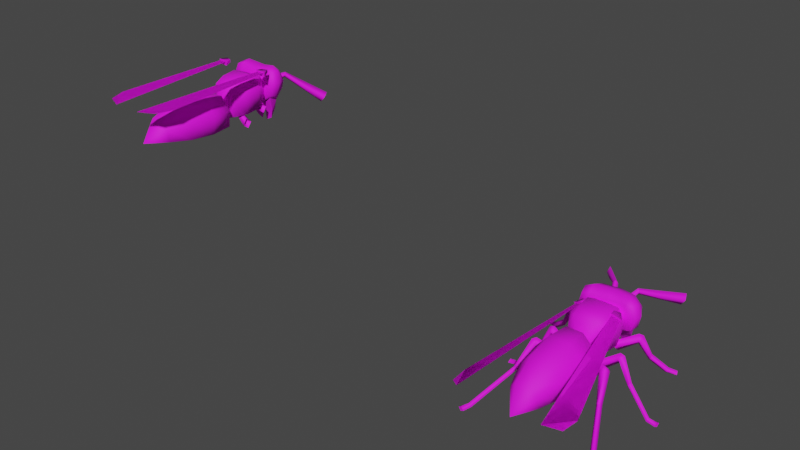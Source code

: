 # Source: mob-wasp.blend  (saved by Blender 2.93.21; exported with 4.5.12 LTS)
import bpy
from mathutils import Matrix  # noqa: F401  (used for matrix-valued properties, if any)

bpy.ops.wm.read_factory_settings(use_empty=True)
scene = bpy.context.scene
scene.name = 'Scene'

# ---- collections
col_collection = bpy.data.collections.new('Collection'); scene.collection.children.link(col_collection)

# ---- images (referenced by path relative to the original .blend; pixels are not part of the script)
import os
ASSET_DIR = os.environ.get("B2B_ASSET_DIR", "")  # directory of the original .blend (textures are referenced by path, not embedded)
HERE = os.path.dirname(os.path.abspath(__file__))  # packed textures are extracted next to this script under _unpacked/

def load_image(name, relpath, width, height, colorspace="sRGB"):
    """Load a texture the original file referenced (path relative to the .blend, or extracted next to this script)."""
    p = next((c for c in (os.path.join(HERE, relpath), os.path.join(ASSET_DIR, relpath)) if relpath and os.path.exists(c)), "")
    if p:
        img = bpy.data.images.load(p, check_existing=True)
        img.name = name
    else:  # same state as the original file: an image datablock whose file is absent (Cycles renders it pink)
        img = bpy.data.images.new(name, width, height)
        img.source = "FILE"
        img.filepath = "//" + (relpath or name)
    img.colorspace_settings.name = colorspace
    return img
img_mob_wasp_diffuse_png = load_image('mob-wasp-diffuse.png', 'mob-wasp-diffuse.png', 1024, 1024, 'sRGB')

# ---- materials (node trees are filled in below, after node groups)
mat_wasp = bpy.data.materials.new('wasp')
mat_wasp.alpha_threshold = 0.0
mat_wasp.use_backface_culling = True
mat_wasp.line_color = (0.0, 0.0, 0.0, 1.0)

# ---- material node trees
mat_wasp.use_nodes = True; mat_wasp.node_tree.nodes.clear()
_N = mat_wasp.node_tree.nodes; _L = mat_wasp.node_tree.links
n0 = _N.new('ShaderNodeOutputMaterial'); n0.name = 'Material Output'; n0.location = (300, 300)
n1 = _N.new('ShaderNodeBsdfPrincipled'); n1.name = 'Principled BSDF'; n1.location = (10, 300)
n1.distribution = 'GGX'
n1.subsurface_method = 'BURLEY'
n1.inputs[2].default_value = 0.7592
n1.inputs[3].default_value = 1.45
n1.inputs[27].default_value = (0.0, 0.0, 0.0, 1.0)
n1.inputs[28].default_value = 1.0
n2 = _N.new('ShaderNodeTexImage'); n2.name = 'Image Texture'; n2.location = (-280, 280)
n2.image = img_mob_wasp_diffuse_png
_L.new(n1.outputs[0], n0.inputs[0])
_L.new(n2.outputs[0], n1.inputs[0])
n0.is_active_output = True

# ---- world
world_world = bpy.data.worlds.new('World'); scene.world = world_world
world_world.use_nodes = True; world_world.node_tree.nodes.clear()
_N = world_world.node_tree.nodes; _L = world_world.node_tree.links
n0 = _N.new('ShaderNodeOutputWorld'); n0.name = 'World Output'; n0.location = (300, 300)
n1 = _N.new('ShaderNodeBackground'); n1.name = 'Background'; n1.location = (10, 300)
n1.inputs[0].default_value = (0.05088, 0.05088, 0.05088, 1.0)
_L.new(n1.outputs[0], n0.inputs[0])
n0.is_active_output = True
world_world.color = (0.05088, 0.05088, 0.05088)
world_world.use_sun_shadow = False
world_world.sun_shadow_jitter_overblur = 0.0

# ---- meshes
me_mob_wasp = bpy.data.meshes.new('mob-wasp')
me_mob_wasp.from_pydata([(-0.08045, 0.08504, -0.009031), (-0.08198, 0.08305, 0.03712), (0.0, -0.1162, -0.04052), (0.08045, 0.08504, -0.009031), (0.08198, 0.08305, 0.03712), (-0.08695, 0.03718, -0.05109), (-0.09924, 0.04223, 0.06212), (0.08695, 0.03718, -0.05109), (0.0, 0.09684, -0.0225), (0.09924, 0.04223, 0.06212), (-0.05644, -0.09069, -0.0507), (-0.07536, -0.02977, -0.05761), (-0.09669, -0.03208, 0.0686), (-0.06771, -0.08788, 0.04534), (0.07536, -0.02977, -0.05761), (0.05644, -0.09069, -0.0507), (0.06771, -0.08788, 0.04534), (0.09669, -0.03208, 0.0686), (0.0, 0.04134, -0.06908), (0.0, -0.09188, -0.07109), (0.0, -0.03348, -0.0783), (-0.04887, 0.1081, 0.07771), (0.04887, 0.1081, 0.07771), (0.06642, 0.04836, 0.1077), (-0.06642, 0.04836, 0.1077), (-0.04639, -0.0875, 0.0992), (0.04639, -0.0875, 0.0992), (0.0542, -0.03355, 0.114), (-0.0542, -0.03355, 0.114), (0.0, 0.2306, -0.001294), (0.0, 0.2238, -0.06539), (-0.07434, 0.1759, 0.1116), (0.07434, 0.1759, 0.1116), (-0.08277, 0.2081, 0.03127), (0.08277, 0.2081, 0.03127), (0.0, 0.1965, 0.1069), (0.08807, 0.1769, -0.02426), (0.06901, 0.2015, -0.07323), (0.04801, 0.2125, -0.1269), (0.01612, 0.2231, -0.09935), (0.0526, 0.2131, -0.04147), (-0.1063, 0.181, 0.07263), (0.1063, 0.181, 0.07263), (0.04338, 0.1412, -0.04774), (-0.04338, 0.1412, -0.04774), (-0.007791, 0.1832, -0.08646), (0.007791, 0.1832, -0.08646), (-0.08009, 0.07958, 0.1088), (0.08009, 0.07958, 0.1088), (-0.1044, 0.1054, -0.01119), (0.1044, 0.1054, -0.01119), (0.0, 0.09813, 0.09595), (0.08807, 0.134, -0.02427), (0.07391, 0.1801, -0.08184), (0.01449, 0.2175, -0.1419), (0.01612, 0.1902, -0.0876), (0.0526, 0.148, -0.05011), (-0.1129, 0.07968, 0.09849), (-0.1271, 0.08496, 0.04698), (0.1271, 0.08496, 0.04698), (0.1129, 0.07968, 0.09849), (-0.01294, 0.2232, -0.09963), (0.01294, 0.2232, -0.09963), (-0.05182, 0.2143, -0.03861), (0.1151, 0.1475, -0.007571), (0.05182, 0.2143, -0.03861), (-0.1151, 0.1475, -0.007571), (-0.08174, 0.117, 0.1319), (0.0, 0.1464, 0.1219), (0.08174, 0.117, 0.1319), (-0.1347, 0.1274, 0.05797), (-0.1184, 0.1133, 0.114), (0.1184, 0.1133, 0.114), (0.1347, 0.1274, 0.05797), (0.1059, -0.2535, 0.01532), (-0.07396, -0.1287, -0.05987), (-0.08015, -0.1393, 0.0221), (-0.09771, -0.2469, -0.07399), (0.09771, -0.2469, -0.07399), (0.07396, -0.1287, -0.05987), (0.08015, -0.1393, 0.0221), (0.0, -0.1279, -0.07996), (0.0, -0.5733, -0.0905), (-0.1059, -0.2535, 0.01532), (-0.0566, -0.4688, -0.08616), (-0.06134, -0.4881, -0.02938), (0.0566, -0.4688, -0.08616), (0.06134, -0.4881, -0.02938), (0.0, -0.4644, -0.09882), (-0.09534, -0.3806, 0.001454), (0.08797, -0.3665, -0.08384), (-0.08797, -0.3665, -0.08384), (0.09534, -0.3806, 0.001454), (0.0, -0.3636, -0.1022), (0.0, -0.2455, -0.09352), (0.0, -0.1071, -0.03677), (-0.0476, -0.2587, 0.08545), (0.0476, -0.2587, 0.08545), (-0.03774, -0.1537, 0.08159), (0.03774, -0.1537, 0.08159), (0.03271, -0.4979, 0.007649), (-0.03271, -0.4979, 0.007649), (0.04194, -0.39, 0.06574), (-0.04194, -0.39, 0.06574), (0.1002, 0.01776, 0.0814), (0.2478, -0.5171, -0.01967), (0.2403, -0.6035, -0.0179), (0.1825, -0.6586, 0.01383), (0.06839, 0.005253, 0.09939), (0.09689, 0.01703, 0.06303), (0.1091, 0.0164, 0.08425), (0.06761, 7.194e-05, 0.1077), (0.05536, 0.0007029, 0.08651), (0.06506, 0.0284, 0.1076), (0.08656, 0.04679, 0.09539), (0.07909, 0.04749, 0.08327), (0.05754, 0.02939, 0.09444), (0.02102, -0.1035, -0.05457), (0.02259, -0.1211, -0.04176), (0.03562, -0.09356, -0.04176), (0.03682, -0.111, -0.02963), (0.0773, -0.1302, -0.1113), (0.06548, -0.1514, -0.08882), (0.0865, -0.1076, -0.08887), (0.07547, -0.129, -0.0621), (0.1866, -0.2506, -0.1324), (0.1792, -0.2626, -0.1235), (0.2018, -0.255, -0.1235), (0.1924, -0.2679, -0.1145), (0.2759, -0.4346, -0.255), (0.2657, -0.4431, -0.2442), (0.2888, -0.4348, -0.2439), (0.2789, -0.4435, -0.2324), (0.1536, -0.1763, -0.04943), (0.1379, -0.1924, -0.02585), (0.1432, -0.1973, -0.02841), (0.1744, -0.1682, -0.02861), (0.1687, -0.1617, -0.02587), (0.1528, -0.1765, -0.005521), (0.1656, -0.1898, -0.01065), (0.2917, -0.4774, -0.2555), (0.2756, -0.4817, -0.246), (0.3069, -0.4704, -0.246), (0.2912, -0.4757, -0.2361), (0.01969, -0.04591, -0.06443), (0.02886, -0.06103, -0.05159), (0.02839, -0.03052, -0.05164), (0.03715, -0.0456, -0.03949), (0.0821, -0.04625, -0.1211), (0.08061, -0.07055, -0.09876), (0.08053, -0.02193, -0.09877), (0.07954, -0.04619, -0.07195), (0.1955, -0.05512, -0.1424), (0.2044, -0.06594, -0.1333), (0.2043, -0.04213, -0.1333), (0.2135, -0.05506, -0.1242), (0.1511, -0.04897, -0.05935), (0.1504, -0.07073, -0.03567), (0.1585, -0.07079, -0.03834), (0.1611, -0.02821, -0.03839), (0.1529, -0.0273, -0.03566), (0.1509, -0.04898, -0.01539), (0.1696, -0.05007, -0.02067), (0.2993, -0.06279, -0.2653), (0.3015, -0.07525, -0.2541), (0.3035, -0.0508, -0.2542), (0.306, -0.06335, -0.2418), (0.3435, -0.06534, -0.2654), (0.341, -0.08182, -0.2558), (0.3433, -0.04859, -0.2559), (0.3417, -0.06513, -0.246), (0.02292, 0.06311, -0.02836), (0.0321, 0.04799, -0.01553), (0.03162, 0.0785, -0.01557), (0.04039, 0.06342, -0.00342), (0.08118, 0.06277, -0.08831), (0.08013, 0.03847, -0.06591), (0.08006, 0.08709, -0.06593), (0.07959, 0.06283, -0.03909), (0.1956, 0.1083, -0.1056), (0.2066, 0.1037, -0.09363), (0.192, 0.1226, -0.09461), (0.204, 0.1162, -0.08229), (0.1538, 0.08827, -0.03853), (0.1632, 0.0686, -0.01488), (0.1704, 0.07265, -0.01727), (0.1515, 0.1109, -0.01724), (0.1439, 0.1076, -0.01479), (0.1523, 0.08741, 0.005405), (0.1692, 0.09583, 0.0007603), (0.2558, 0.1449, -0.1598), (0.2665, 0.1374, -0.149), (0.2544, 0.1588, -0.1502), (0.2655, 0.1515, -0.1384), (0.2919, 0.166, -0.1694), (0.3019, 0.1532, -0.1591), (0.285, 0.1819, -0.1609), (0.2959, 0.1696, -0.1506), (0.02995, 0.1884, 0.08109), (0.04499, 0.1907, 0.06681), (0.01634, 0.1988, 0.06762), (0.03281, 0.2013, 0.05295), (0.05174, 0.2424, 0.1048), (0.06274, 0.2371, 0.09388), (0.0416, 0.2474, 0.09141), (0.05429, 0.2416, 0.08005), (0.179, 0.4282, 0.04473), (0.1849, 0.4131, 0.02078), (0.1626, 0.4286, 0.01981), (0.1691, 0.4112, -0.004676), (0.0, 0.2232, -0.09963), (0.0, 0.1832, -0.08646), (0.0, 0.1412, -0.04774), (0.0, 0.1054, -0.01119), (-0.08807, 0.1769, -0.02426), (-0.06901, 0.2015, -0.07323), (-0.04801, 0.2125, -0.1269), (-0.01612, 0.2231, -0.09935), (-0.0526, 0.2131, -0.04147), (-0.08807, 0.134, -0.02427), (-0.07391, 0.1801, -0.08184), (-0.01449, 0.2175, -0.1419), (-0.01612, 0.1902, -0.0876), (-0.0526, 0.148, -0.05011), (-0.1002, 0.01776, 0.0814), (-0.2478, -0.5171, -0.01967), (-0.2403, -0.6035, -0.0179), (-0.1825, -0.6586, 0.01383), (-0.06839, 0.005253, 0.09939), (-0.09689, 0.01703, 0.06303), (-0.1091, 0.0164, 0.08425), (-0.06761, 7.194e-05, 0.1077), (-0.05536, 0.0007029, 0.08651), (-0.06506, 0.0284, 0.1076), (-0.08656, 0.04679, 0.09539), (-0.07909, 0.04749, 0.08327), (-0.05754, 0.02939, 0.09444), (-0.02102, -0.1035, -0.05457), (-0.02259, -0.1211, -0.04176), (-0.03562, -0.09356, -0.04176), (-0.03682, -0.111, -0.02963), (-0.0773, -0.1302, -0.1113), (-0.06548, -0.1514, -0.08882), (-0.0865, -0.1076, -0.08887), (-0.07547, -0.129, -0.0621), (-0.1866, -0.2506, -0.1324), (-0.1792, -0.2626, -0.1235), (-0.2018, -0.255, -0.1235), (-0.1924, -0.2679, -0.1145), (-0.2759, -0.4346, -0.255), (-0.2657, -0.4431, -0.2442), (-0.2888, -0.4348, -0.2439), (-0.2789, -0.4435, -0.2324), (-0.1536, -0.1763, -0.04943), (-0.1379, -0.1924, -0.02585), (-0.1432, -0.1973, -0.02841), (-0.1744, -0.1682, -0.02861), (-0.1687, -0.1617, -0.02587), (-0.1528, -0.1765, -0.005521), (-0.1656, -0.1898, -0.01065), (-0.2917, -0.4774, -0.2555), (-0.2756, -0.4817, -0.246), (-0.3069, -0.4704, -0.246), (-0.2912, -0.4757, -0.2361), (-0.01969, -0.04591, -0.06443), (-0.02886, -0.06103, -0.05159), (-0.02839, -0.03052, -0.05164), (-0.03715, -0.0456, -0.03949), (-0.0821, -0.04625, -0.1211), (-0.08061, -0.07055, -0.09876), (-0.08053, -0.02193, -0.09877), (-0.07954, -0.04619, -0.07195), (-0.1955, -0.05512, -0.1424), (-0.2044, -0.06594, -0.1333), (-0.2043, -0.04213, -0.1333), (-0.2135, -0.05506, -0.1242), (-0.1511, -0.04897, -0.05935), (-0.1504, -0.07073, -0.03567), (-0.1585, -0.07079, -0.03834), (-0.1611, -0.02821, -0.03839), (-0.1529, -0.0273, -0.03566), (-0.1509, -0.04898, -0.01539), (-0.1696, -0.05007, -0.02067), (-0.2993, -0.06279, -0.2653), (-0.3015, -0.07525, -0.2541), (-0.3035, -0.0508, -0.2542), (-0.306, -0.06335, -0.2418), (-0.3435, -0.06534, -0.2654), (-0.341, -0.08182, -0.2558), (-0.3433, -0.04859, -0.2559), (-0.3417, -0.06513, -0.246), (-0.02292, 0.06311, -0.02836), (-0.0321, 0.04799, -0.01553), (-0.03162, 0.0785, -0.01557), (-0.04039, 0.06342, -0.00342), (-0.08118, 0.06277, -0.08831), (-0.08013, 0.03847, -0.06591), (-0.08006, 0.08709, -0.06593), (-0.07959, 0.06283, -0.03909), (-0.1956, 0.1083, -0.1056), (-0.2066, 0.1037, -0.09363), (-0.192, 0.1226, -0.09461), (-0.204, 0.1162, -0.08229), (-0.1538, 0.08827, -0.03853), (-0.1632, 0.0686, -0.01488), (-0.1704, 0.07265, -0.01727), (-0.1515, 0.1109, -0.01724), (-0.1439, 0.1076, -0.01479), (-0.1523, 0.08741, 0.005405), (-0.1692, 0.09583, 0.0007603), (-0.2558, 0.1449, -0.1598), (-0.2665, 0.1374, -0.149), (-0.2544, 0.1588, -0.1502), (-0.2655, 0.1515, -0.1384), (-0.2919, 0.166, -0.1694), (-0.3019, 0.1532, -0.1591), (-0.285, 0.1819, -0.1609), (-0.2959, 0.1696, -0.1506), (-0.02995, 0.1884, 0.08109), (-0.04499, 0.1907, 0.06681), (-0.01634, 0.1988, 0.06762), (-0.03281, 0.2013, 0.05295), (-0.05174, 0.2424, 0.1048), (-0.06274, 0.2371, 0.09388), (-0.0416, 0.2474, 0.09141), (-0.05429, 0.2416, 0.08005), (-0.179, 0.4282, 0.04473), (-0.1849, 0.4131, 0.02078), (-0.1626, 0.4286, 0.01981), (-0.1691, 0.4112, -0.004676), (0.1002, 0.01776, 0.0814), (0.2478, -0.5171, -0.01967), (0.2403, -0.6035, -0.0179), (0.1825, -0.6586, 0.01383), (0.06839, 0.005253, 0.09939), (-0.1002, 0.01776, 0.0814), (-0.2478, -0.5171, -0.01967), (-0.2403, -0.6035, -0.0179), (-0.1825, -0.6586, 0.01383), (-0.06839, 0.005253, 0.09939)], [], [(21, 1, 6, 24), (16, 26, 2), (5, 6, 1, 0), (3, 4, 9, 7), (17, 14, 7, 9), (25, 28, 12), (14, 20, 18, 7), (8, 3, 7, 18), (6, 5, 11, 12), (15, 16, 2), (2, 13, 10), (19, 15, 2), (19, 10, 11, 20), (16, 15, 14, 17), (10, 13, 12, 11), (20, 11, 5, 18), (15, 19, 20, 14), (26, 16, 17), (10, 19, 2), (4, 22, 23, 9), (0, 8, 18, 5), (27, 17, 9, 23), (12, 28, 24, 6), (21, 22, 8), (26, 27, 28, 25), (25, 2, 26), (27, 23, 24, 28), (21, 24, 23, 22), (25, 13, 2), (21, 8, 0), (22, 4, 3), (8, 22, 3), (1, 21, 0), (38, 54, 39), (35, 32, 42, 34), (53, 52, 56), (48, 50, 59, 60), (68, 51, 48, 69), (69, 48, 60, 72), (36, 52, 53, 37), (37, 53, 38), (72, 60, 59, 73), (210, 211, 45, 61), (73, 59, 50, 64), (61, 45, 44, 63), (64, 50, 43, 65), (63, 44, 49, 66), (66, 49, 58, 70), (65, 43, 46, 62), (70, 58, 57, 71), (54, 55, 39), (67, 47, 51, 68), (71, 57, 47, 67), (30, 62, 210), (29, 30, 61, 63), (34, 64, 65), (33, 29, 63), (30, 29, 65, 62), (35, 31, 67, 68), (32, 35, 68, 69), (41, 33, 66, 70), (41, 70, 71), (31, 71, 67), (32, 69, 72), (42, 32, 72), (34, 42, 73, 64), (33, 41, 31, 35), (212, 211, 46, 43), (58, 49, 47, 57), (38, 53, 55, 54), (37, 39, 40), (37, 38, 39), (66, 33, 63), (29, 34, 65), (31, 41, 71), (73, 42, 72), (77, 83, 76, 75), (75, 76, 95), (86, 87, 82), (81, 79, 78, 94), (88, 86, 82), (87, 100, 82), (84, 88, 82), (74, 97, 102, 92), (76, 98, 95), (91, 93, 88, 84), (82, 101, 85), (92, 102, 100, 87), (93, 90, 86, 88), (90, 92, 87, 86), (82, 85, 84), (78, 74, 92, 90), (94, 78, 90, 93), (80, 99, 97, 74), (95, 99, 80), (77, 94, 93, 91), (84, 85, 89, 91), (98, 76, 83, 96), (75, 81, 94, 77), (79, 80, 74, 78), (91, 89, 83, 77), (79, 81, 95), (80, 79, 95), (81, 75, 95), (103, 89, 85, 101), (98, 99, 95), (100, 101, 82), (98, 96, 97, 99), (103, 101, 100, 102), (96, 103, 102, 97), (96, 83, 89, 103), (106, 105, 107), (104, 108, 107, 105), (111, 110, 114, 113), (110, 109, 115, 114), (112, 116, 115, 109), (111, 112, 109, 110), (113, 114, 115, 116), (113, 116, 112, 111), (213, 212, 43, 50), (51, 50, 48), (213, 50, 51), (47, 49, 51), (122, 121, 133, 134), (119, 120, 124, 123), (136, 139, 128, 127), (121, 122, 118, 117), (119, 123, 121, 117), (124, 120, 118, 122), (139, 135, 126, 128), (135, 133, 125, 126), (124, 122, 134, 138), (123, 124, 138, 137), (133, 136, 127, 125), (128, 126, 130, 132), (127, 128, 132, 131), (126, 125, 129, 130), (139, 136, 137, 138), (133, 137, 136), (138, 134, 135, 139), (134, 133, 135), (121, 123, 137, 133), (125, 127, 131, 129), (129, 140, 141, 130), (132, 130, 141, 143), (131, 142, 140, 129), (142, 143, 141, 140), (149, 148, 156, 157), (146, 147, 151, 150), (159, 162, 155, 154), (148, 149, 145, 144), (146, 150, 148, 144), (151, 147, 145, 149), (162, 158, 153, 155), (158, 156, 152, 153), (151, 149, 157, 161), (150, 151, 161, 160), (156, 159, 154, 152), (132, 143, 142, 131), (153, 152, 163, 164), (154, 165, 163, 152), (162, 159, 160, 161), (156, 160, 159), (161, 157, 158, 162), (157, 156, 158), (148, 150, 160, 156), (153, 164, 166, 155), (166, 164, 168, 170), (169, 170, 168, 167), (165, 166, 170, 169), (164, 163, 167, 168), (163, 165, 169, 167), (176, 175, 183, 184), (173, 174, 178, 177), (186, 189, 182, 181), (175, 176, 172, 171), (173, 177, 175, 171), (178, 174, 172, 176), (189, 185, 180, 182), (185, 183, 179, 180), (178, 176, 184, 188), (177, 178, 188, 187), (183, 186, 181, 179), (155, 166, 165, 154), (180, 179, 190, 191), (181, 192, 190, 179), (189, 186, 187, 188), (183, 187, 186), (188, 184, 185, 189), (184, 183, 185), (175, 177, 187, 183), (180, 191, 193, 182), (193, 191, 195, 197), (196, 197, 195, 194), (192, 193, 197, 196), (191, 190, 194, 195), (190, 192, 196, 194), (201, 200, 204, 205), (199, 203, 202, 198), (198, 202, 204, 200), (201, 205, 203, 199), (202, 203, 207, 206), (204, 202, 206, 208), (203, 205, 209, 207), (205, 204, 208, 209), (208, 206, 207, 209), (29, 33, 35), (29, 35, 34), (182, 193, 192, 181), (36, 37, 40), (49, 44, 212, 213), (44, 45, 211, 212), (62, 46, 211, 210), (61, 30, 210), (49, 213, 51), (55, 53, 56), (216, 217, 221), (220, 223, 219), (214, 215, 220, 219), (215, 216, 220), (221, 217, 222), (216, 221, 222, 220), (215, 218, 217), (215, 217, 216), (226, 227, 225), (224, 225, 227, 228), (231, 233, 234, 230), (230, 234, 235, 229), (232, 229, 235, 236), (231, 230, 229, 232), (233, 236, 235, 234), (233, 231, 232, 236), (242, 254, 253, 241), (239, 243, 244, 240), (256, 247, 248, 259), (241, 237, 238, 242), (239, 237, 241, 243), (244, 242, 238, 240), (259, 248, 246, 255), (255, 246, 245, 253), (244, 258, 254, 242), (243, 257, 258, 244), (253, 245, 247, 256), (248, 252, 250, 246), (247, 251, 252, 248), (246, 250, 249, 245), (259, 258, 257, 256), (253, 256, 257), (258, 259, 255, 254), (254, 255, 253), (241, 253, 257, 243), (245, 249, 251, 247), (249, 250, 261, 260), (252, 263, 261, 250), (251, 249, 260, 262), (262, 260, 261, 263), (269, 277, 276, 268), (266, 270, 271, 267), (279, 274, 275, 282), (268, 264, 265, 269), (266, 264, 268, 270), (271, 269, 265, 267), (282, 275, 273, 278), (278, 273, 272, 276), (271, 281, 277, 269), (270, 280, 281, 271), (276, 272, 274, 279), (252, 251, 262, 263), (273, 284, 283, 272), (274, 272, 283, 285), (282, 281, 280, 279), (276, 279, 280), (281, 282, 278, 277), (277, 278, 276), (268, 276, 280, 270), (273, 275, 286, 284), (286, 290, 288, 284), (289, 287, 288, 290), (285, 289, 290, 286), (284, 288, 287, 283), (283, 287, 289, 285), (296, 304, 303, 295), (293, 297, 298, 294), (306, 301, 302, 309), (295, 291, 292, 296), (293, 291, 295, 297), (298, 296, 292, 294), (309, 302, 300, 305), (305, 300, 299, 303), (298, 308, 304, 296), (297, 307, 308, 298), (303, 299, 301, 306), (275, 274, 285, 286), (300, 311, 310, 299), (301, 299, 310, 312), (309, 308, 307, 306), (303, 306, 307), (308, 309, 305, 304), (304, 305, 303), (295, 303, 307, 297), (300, 302, 313, 311), (313, 317, 315, 311), (316, 314, 315, 317), (312, 316, 317, 313), (311, 315, 314, 310), (310, 314, 316, 312), (321, 325, 324, 320), (319, 318, 322, 323), (318, 320, 324, 322), (321, 319, 323, 325), (322, 326, 327, 323), (324, 328, 326, 322), (323, 327, 329, 325), (325, 329, 328, 324), (328, 329, 327, 326), (302, 301, 312, 313), (214, 218, 215), (222, 223, 220), (332, 333, 331), (330, 331, 333, 334), (337, 336, 338), (335, 339, 338, 336), (13, 25, 12), (27, 26, 17)])
me_mob_wasp.polygons.foreach_set('use_smooth', [True] * 324)
_k = set([(2, 10), (2, 15), (38, 53), (38, 54), (39, 54), (43, 46), (43, 50), (44, 45), (44, 49), (45, 211), (46, 211), (52, 53), (54, 55), (61, 63), (61, 210), (62, 65), (62, 210), (63, 66), (64, 65), (75, 95), (79, 95), (82, 84), (82, 86), (109, 110), (109, 112), (110, 111), (111, 112), (125, 126), (125, 127), (126, 128), (127, 128), (140, 141), (140, 142), (141, 143), (142, 143), (152, 153), (152, 154), (153, 155), (154, 155), (167, 168), (167, 169), (168, 170), (169, 170), (179, 180), (179, 181), (180, 182), (181, 182), (194, 195), (194, 196), (195, 197), (196, 197), (202, 203), (202, 204), (203, 205), (204, 205), (206, 207), (206, 208), (207, 209), (208, 209), (216, 220), (216, 221), (217, 221), (219, 220), (221, 222), (229, 230), (229, 232), (230, 231), (231, 232), (245, 246), (245, 247), (246, 248), (247, 248), (260, 261), (260, 262), (261, 263), (262, 263), (272, 273), (272, 274), (273, 275), (274, 275), (287, 288), (287, 289), (288, 290), (289, 290), (299, 300), (299, 301), (300, 302), (301, 302), (314, 315), (314, 316), (315, 317), (316, 317), (322, 323), (322, 324), (323, 325), (324, 325), (326, 327), (326, 328), (327, 329), (328, 329)])
me_mob_wasp.attributes.new('sharp_edge', 'BOOLEAN', 'EDGE').data.foreach_set('value', [ (min(e.vertices), max(e.vertices)) in _k for e in me_mob_wasp.edges])
_uv = me_mob_wasp.uv_layers.new(name='UVMap')
_uv.uv.foreach_set('vector', [0.8194, 0.3037, 0.8011, 0.3477, 0.7671, 0.3415, 0.7674, 0.3055, 0.6628, 0.1648, 0.6627, 0.2195, 0.5697, 0.1126, 0.7776, 0.4162, 0.7671, 0.3415, 0.8011, 0.3477, 0.8154, 0.3834, 0.8119, 0.1348, 0.7995, 0.1723, 0.7644, 0.1806, 0.7714, 0.104, 0.714, 0.18, 0.7236, 0.08806, 0.7714, 0.104, 0.7644, 0.1806, 0.6608, 0.3054, 0.7105, 0.3001, 0.7165, 0.3439, 0.7236, 0.08806, 0.7245, 0.02375, 0.793, 0.03502, 0.7714, 0.104, 0.8548, 0.06969, 0.8119, 0.1348, 0.7714, 0.104, 0.793, 0.03502, 0.7671, 0.3415, 0.7776, 0.4162, 0.7311, 0.4351, 0.7165, 0.3439, 0.6721, 0.07884, 0.6628, 0.1648, 0.6161, 0.07527, 0.6243, 0.4554, 0.6648, 0.3622, 0.6802, 0.4479, 0.6719, 0.02514, 0.6721, 0.07884, 0.6381, 0.03416, 0.6838, 0.5014, 0.6802, 0.4479, 0.7311, 0.4351, 0.7364, 0.4991, 0.6628, 0.1648, 0.6721, 0.07884, 0.7236, 0.08806, 0.714, 0.18, 0.6802, 0.4479, 0.6648, 0.3622, 0.7165, 0.3439, 0.7311, 0.4351, 0.7364, 0.4991, 0.7311, 0.4351, 0.7776, 0.4162, 0.8036, 0.4832, 0.6721, 0.07884, 0.6719, 0.02514, 0.7245, 0.02375, 0.7236, 0.08806, 0.6627, 0.2195, 0.6628, 0.1648, 0.714, 0.18, 0.6802, 0.4479, 0.6838, 0.5014, 0.6494, 0.4948, 0.7995, 0.1723, 0.822, 0.2174, 0.7656, 0.2176, 0.7644, 0.1806, 0.8154, 0.3834, 0.8622, 0.4447, 0.8036, 0.4832, 0.7776, 0.4162, 0.7093, 0.223, 0.714, 0.18, 0.7644, 0.1806, 0.7656, 0.2176, 0.7165, 0.3439, 0.7105, 0.3001, 0.7674, 0.3055, 0.7671, 0.3415, 0.8194, 0.3037, 0.822, 0.2174, 0.9098, 0.2632, 0.6627, 0.2195, 0.7093, 0.223, 0.7105, 0.3001, 0.6608, 0.3054, 0.6608, 0.3054, 0.5297, 0.2596, 0.6627, 0.2195, 0.7093, 0.223, 0.7656, 0.2176, 0.7674, 0.3055, 0.7105, 0.3001, 0.8194, 0.3037, 0.7674, 0.3055, 0.7656, 0.2176, 0.822, 0.2174, 0.6608, 0.3054, 0.6648, 0.3622, 0.5718, 0.4231, 0.8194, 0.3037, 0.8837, 0.3723, 0.8154, 0.3834, 0.822, 0.2174, 0.7995, 0.1723, 0.8119, 0.1348, 0.8837, 0.1412, 0.822, 0.2174, 0.8119, 0.1348, 0.8011, 0.3477, 0.8194, 0.3037, 0.8154, 0.3834, 0.8239, 0.6198, 0.8414, 0.5951, 0.859, 0.6254, 0.9829, 0.8965, 0.929, 0.9063, 0.9043, 0.8804, 0.9215, 0.8452, 0.7992, 0.6658, 0.8096, 0.6059, 0.7809, 0.6297, 0.7509, 0.9875, 0.7374, 0.9142, 0.7229, 0.9505, 0.7314, 0.9814, 0.9823, 0.9384, 0.9788, 0.9845, 0.9088, 0.9878, 0.9097, 0.9508, 0.9097, 0.9508, 0.8857, 0.9801, 0.8606, 0.9643, 0.8773, 0.9367, 0.8261, 0.7132, 0.7938, 0.7261, 0.8107, 0.6676, 0.8297, 0.6666, 0.8297, 0.6666, 0.8107, 0.6676, 0.8239, 0.6198, 0.8773, 0.9367, 0.8461, 0.9452, 0.8224, 0.9054, 0.8571, 0.8891, 0.9665, 0.7248, 0.9595, 0.6891, 0.9528, 0.6904, 0.9555, 0.7269, 0.8571, 0.8891, 0.8191, 0.8864, 0.8241, 0.8304, 0.8613, 0.8282, 0.8865, 0.6915, 0.8545, 0.7086, 0.8347, 0.7628, 0.8974, 0.753, 0.8613, 0.8282, 0.8241, 0.8304, 0.8342, 0.763, 0.897, 0.7531, 0.8974, 0.753, 0.8347, 0.7628, 0.8243, 0.8301, 0.8616, 0.8279, 0.8616, 0.8279, 0.8243, 0.8301, 0.8193, 0.8861, 0.8573, 0.8888, 0.897, 0.7531, 0.8342, 0.763, 0.854, 0.7089, 0.8859, 0.6917, 0.8573, 0.8888, 0.8225, 0.9051, 0.8462, 0.9449, 0.8774, 0.9365, 0.8414, 0.5951, 0.8862, 0.6166, 0.859, 0.6254, 0.9098, 0.9506, 0.9088, 0.9877, 0.9788, 0.9845, 0.9824, 0.9384, 0.8774, 0.9365, 0.8606, 0.9641, 0.8857, 0.9799, 0.9098, 0.9506, 0.9719, 0.7538, 0.9551, 0.727, 0.966, 0.7248, 0.9844, 0.8083, 0.9723, 0.7538, 0.9555, 0.7269, 0.9321, 0.7855, 0.9215, 0.8452, 0.8613, 0.8282, 0.9318, 0.7856, 0.9218, 0.8451, 0.9844, 0.8083, 0.9321, 0.7855, 0.9719, 0.7538, 0.9841, 0.8082, 0.9318, 0.7856, 0.9551, 0.727, 0.983, 0.8965, 0.9292, 0.9062, 0.9098, 0.9506, 0.9824, 0.9384, 0.929, 0.9063, 0.9829, 0.8965, 0.9823, 0.9384, 0.9097, 0.9508, 0.9045, 0.8803, 0.9218, 0.8451, 0.8616, 0.8279, 0.8573, 0.8888, 0.9045, 0.8803, 0.8573, 0.8888, 0.8774, 0.9365, 0.9292, 0.9062, 0.8774, 0.9365, 0.9098, 0.9506, 0.929, 0.9063, 0.9097, 0.9508, 0.8773, 0.9367, 0.9043, 0.8804, 0.929, 0.9063, 0.8773, 0.9367, 0.9215, 0.8452, 0.9043, 0.8804, 0.8571, 0.8891, 0.8613, 0.8282, 0.9218, 0.8451, 0.9045, 0.8803, 0.9292, 0.9062, 0.983, 0.8965, 0.7995, 0.8838, 0.7995, 0.8498, 0.7949, 0.8498, 0.7737, 0.8838, 0.7229, 0.9505, 0.7374, 0.9142, 0.7509, 0.9875, 0.7314, 0.9814, 0.7801, 0.7116, 0.7992, 0.6658, 0.7526, 0.6762, 0.7534, 0.7255, 0.8297, 0.6666, 0.859, 0.6254, 0.8561, 0.6815, 0.8297, 0.6666, 0.8239, 0.6198, 0.859, 0.6254, 0.8616, 0.8279, 0.9218, 0.8451, 0.9321, 0.7855, 0.9841, 0.8082, 0.9215, 0.8452, 0.9318, 0.7856, 0.9292, 0.9062, 0.9045, 0.8803, 0.8774, 0.9365, 0.8571, 0.8891, 0.9043, 0.8804, 0.8773, 0.9367, 0.2913, 0.4165, 0.2992, 0.3525, 0.3929, 0.3582, 0.3876, 0.432, 0.3876, 0.432, 0.3929, 0.3582, 0.4589, 0.4241, 0.1148, 0.1311, 0.119, 0.1844, 0.0135, 0.1614, 0.3828, 0.007192, 0.3866, 0.07599, 0.2893, 0.09376, 0.2764, 0.01111, 0.09425, 0.08285, 0.1148, 0.1311, 0.007686, 0.1296, 0.119, 0.1844, 0.1196, 0.2262, 0.01318, 0.1918, 0.1152, 0.3822, 0.09569, 0.4313, 0.007192, 0.3864, 0.2981, 0.1581, 0.3038, 0.2221, 0.2149, 0.2278, 0.2101, 0.1712, 0.3929, 0.3582, 0.3913, 0.2907, 0.4876, 0.3628, 0.2031, 0.4028, 0.1778, 0.4721, 0.09569, 0.4313, 0.1152, 0.3822, 0.009621, 0.3226, 0.118, 0.2852, 0.1183, 0.328, 0.2101, 0.1712, 0.2149, 0.2278, 0.1196, 0.2262, 0.119, 0.1844, 0.1746, 0.04041, 0.2012, 0.109, 0.1148, 0.1311, 0.09425, 0.08285, 0.2012, 0.109, 0.2101, 0.1712, 0.119, 0.1844, 0.1148, 0.1311, 0.01177, 0.3537, 0.1183, 0.328, 0.1152, 0.3822, 0.2893, 0.09376, 0.2981, 0.1581, 0.2101, 0.1712, 0.2012, 0.109, 0.2764, 0.01111, 0.2893, 0.09376, 0.2012, 0.109, 0.1746, 0.04041, 0.3938, 0.1509, 0.3937, 0.2203, 0.3038, 0.2221, 0.2981, 0.1581, 0.4912, 0.1441, 0.3937, 0.2203, 0.3938, 0.1509, 0.2913, 0.4165, 0.2801, 0.4989, 0.1778, 0.4721, 0.2031, 0.4028, 0.1152, 0.3822, 0.1183, 0.328, 0.2113, 0.3401, 0.2031, 0.4028, 0.3913, 0.2907, 0.3929, 0.3582, 0.2992, 0.3525, 0.3048, 0.2891, 0.3876, 0.432, 0.3854, 0.5002, 0.2801, 0.4989, 0.2913, 0.4165, 0.3866, 0.07599, 0.3938, 0.1509, 0.2981, 0.1581, 0.2893, 0.09376, 0.2031, 0.4028, 0.2113, 0.3401, 0.2992, 0.3525, 0.2913, 0.4165, 0.3866, 0.07599, 0.3828, 0.007192, 0.4252, 0.01479, 0.3938, 0.1509, 0.3866, 0.07599, 0.4594, 0.08226, 0.3854, 0.5002, 0.3876, 0.432, 0.4273, 0.4916, 0.2163, 0.2831, 0.2113, 0.3401, 0.1183, 0.328, 0.118, 0.2852, 0.3913, 0.2907, 0.3937, 0.2203, 0.5111, 0.2596, 0.1196, 0.2262, 0.118, 0.2852, 0.007192, 0.2526, 0.3913, 0.2907, 0.3048, 0.2891, 0.3038, 0.2221, 0.3937, 0.2203, 0.2163, 0.2831, 0.118, 0.2852, 0.1196, 0.2262, 0.2149, 0.2278, 0.3048, 0.2891, 0.2163, 0.2831, 0.2149, 0.2278, 0.3038, 0.2221, 0.3048, 0.2891, 0.2992, 0.3525, 0.2113, 0.3401, 0.2163, 0.2831, 0.9312, 0.5285, 0.9108, 0.4613, 0.9928, 0.561, 0.9617, 0.007192, 0.9928, 0.01093, 0.9928, 0.561, 0.9108, 0.4613, 0.9279, 0.05723, 0.8932, 0.0561, 0.9036, 0.03105, 0.9236, 0.03816, 0.8932, 0.0561, 0.8781, 0.04869, 0.895, 0.02642, 0.9036, 0.03105, 0.8595, 0.01942, 0.879, 0.01307, 0.895, 0.02642, 0.8781, 0.04869, 0.9279, 0.05723, 0.9273, 0.07406, 0.8927, 0.07293, 0.8932, 0.0561, 0.9236, 0.03816, 0.9036, 0.03105, 0.9069, 0.02182, 0.9267, 0.0282, 0.9236, 0.03816, 0.9334, 0.03473, 0.944, 0.05233, 0.9279, 0.05723, 0.7995, 0.9142, 0.7995, 0.8838, 0.7737, 0.8838, 0.7374, 0.9142, 0.7995, 0.9781, 0.7374, 0.9142, 0.7509, 0.9875, 0.7995, 0.9142, 0.7374, 0.9142, 0.7995, 0.9781, 0.7509, 0.9875, 0.7374, 0.9142, 0.7995, 0.9781, 0.5315, 0.9055, 0.5072, 0.9133, 0.5162, 0.8303, 0.541, 0.8267, 0.5741, 0.9817, 0.5583, 0.982, 0.5585, 0.942, 0.5823, 0.9295, 0.579, 0.7923, 0.5603, 0.7949, 0.5559, 0.6982, 0.5695, 0.6983, 0.5107, 0.9231, 0.5345, 0.9295, 0.5424, 0.9815, 0.5263, 0.984, 0.5741, 0.9817, 0.5823, 0.9295, 0.6063, 0.9235, 0.5902, 0.9842, 0.5585, 0.942, 0.5583, 0.982, 0.5424, 0.9815, 0.5345, 0.9295, 0.5603, 0.7949, 0.543, 0.7869, 0.5432, 0.6998, 0.5559, 0.6982, 0.543, 0.7869, 0.5218, 0.7812, 0.5309, 0.6996, 0.5432, 0.6998, 0.5576, 0.8977, 0.5315, 0.9055, 0.541, 0.8267, 0.5604, 0.8238, 0.584, 0.91, 0.5576, 0.8977, 0.5604, 0.8238, 0.579, 0.8244, 0.5955, 0.7798, 0.579, 0.7923, 0.5695, 0.6983, 0.5832, 0.6992, 0.5559, 0.6982, 0.5432, 0.6998, 0.5425, 0.5141, 0.5563, 0.5133, 0.5695, 0.6983, 0.5559, 0.6982, 0.5563, 0.5133, 0.5702, 0.5131, 0.5432, 0.6998, 0.5309, 0.6996, 0.5297, 0.5146, 0.5425, 0.5141, 0.5599, 0.81, 0.5815, 0.8185, 0.579, 0.8244, 0.5604, 0.8238, 0.6001, 0.8316, 0.579, 0.8244, 0.5815, 0.8185, 0.5604, 0.8238, 0.541, 0.8267, 0.5389, 0.8212, 0.5599, 0.81, 0.541, 0.8267, 0.5162, 0.8303, 0.5389, 0.8212, 0.6091, 0.9147, 0.584, 0.91, 0.579, 0.8244, 0.6001, 0.8316, 0.5832, 0.6992, 0.5695, 0.6983, 0.5702, 0.5131, 0.5827, 0.5145, 0.5297, 0.5146, 0.5316, 0.4837, 0.5442, 0.4851, 0.5425, 0.5141, 0.5563, 0.5133, 0.5425, 0.5141, 0.5442, 0.4851, 0.5563, 0.4866, 0.5702, 0.5131, 0.5684, 0.4846, 0.5813, 0.4835, 0.5827, 0.5145, 0.5265, 0.4721, 0.5392, 0.4734, 0.5442, 0.4851, 0.5316, 0.4837, 0.417, 0.9045, 0.3926, 0.9123, 0.4029, 0.841, 0.4257, 0.8347, 0.4603, 0.9829, 0.4444, 0.9831, 0.4443, 0.9433, 0.4681, 0.9306, 0.4625, 0.7939, 0.4448, 0.8021, 0.4435, 0.7196, 0.4566, 0.7176, 0.3967, 0.9242, 0.4205, 0.9303, 0.4285, 0.9824, 0.4124, 0.985, 0.4603, 0.9829, 0.4681, 0.9306, 0.4919, 0.9242, 0.4764, 0.9851, 0.4443, 0.9433, 0.4444, 0.9831, 0.4285, 0.9824, 0.4205, 0.9303, 0.4448, 0.8021, 0.4271, 0.794, 0.4315, 0.717, 0.4435, 0.7196, 0.4271, 0.794, 0.4095, 0.7817, 0.419, 0.7148, 0.4315, 0.717, 0.4434, 0.894, 0.417, 0.9045, 0.4257, 0.8347, 0.4444, 0.8325, 0.4691, 0.9064, 0.4434, 0.894, 0.4444, 0.8325, 0.463, 0.8349, 0.4794, 0.7807, 0.4625, 0.7939, 0.4566, 0.7176, 0.4697, 0.714, 0.5563, 0.5133, 0.5563, 0.4866, 0.5684, 0.4846, 0.5702, 0.5131, 0.4315, 0.717, 0.419, 0.7148, 0.4157, 0.5898, 0.4275, 0.5914, 0.4566, 0.7176, 0.4557, 0.5909, 0.4681, 0.589, 0.4697, 0.714, 0.4445, 0.8183, 0.4656, 0.8291, 0.463, 0.8349, 0.4444, 0.8325, 0.4853, 0.8421, 0.463, 0.8349, 0.4656, 0.8291, 0.4444, 0.8325, 0.4257, 0.8347, 0.4232, 0.8288, 0.4445, 0.8183, 0.4257, 0.8347, 0.4029, 0.841, 0.4232, 0.8288, 0.4938, 0.9137, 0.4691, 0.9064, 0.463, 0.8349, 0.4853, 0.8421, 0.4315, 0.717, 0.4275, 0.5914, 0.4417, 0.5939, 0.4435, 0.7196, 0.4417, 0.5939, 0.4275, 0.5914, 0.4298, 0.5649, 0.4399, 0.566, 0.4142, 0.5524, 0.4257, 0.554, 0.4298, 0.5649, 0.4184, 0.5632, 0.4557, 0.5909, 0.4417, 0.5939, 0.4399, 0.566, 0.4515, 0.5628, 0.4275, 0.5914, 0.4157, 0.5898, 0.4184, 0.5632, 0.4298, 0.5649, 0.4681, 0.589, 0.4557, 0.5909, 0.4515, 0.5628, 0.4635, 0.5606, 0.3055, 0.9163, 0.2799, 0.9169, 0.2882, 0.8465, 0.311, 0.8411, 0.3469, 0.9851, 0.331, 0.9863, 0.3309, 0.9468, 0.3542, 0.9331, 0.348, 0.8046, 0.3307, 0.8126, 0.3308, 0.7415, 0.3447, 0.7377, 0.2841, 0.9259, 0.3078, 0.9328, 0.3152, 0.9847, 0.299, 0.9864, 0.3469, 0.9851, 0.3542, 0.9331, 0.3778, 0.9259, 0.3631, 0.9865, 0.3309, 0.9468, 0.331, 0.9863, 0.3152, 0.9847, 0.3078, 0.9328, 0.3307, 0.8126, 0.3132, 0.8054, 0.3182, 0.7368, 0.3308, 0.7415, 0.3132, 0.8054, 0.2956, 0.7925, 0.3059, 0.733, 0.3182, 0.7368, 0.3303, 0.9019, 0.3055, 0.9163, 0.311, 0.8411, 0.3302, 0.841, 0.3578, 0.9064, 0.3303, 0.9019, 0.3302, 0.841, 0.3498, 0.8434, 0.3661, 0.792, 0.348, 0.8046, 0.3447, 0.7377, 0.3575, 0.7323, 0.4435, 0.7196, 0.4417, 0.5939, 0.4557, 0.5909, 0.4566, 0.7176, 0.3182, 0.7368, 0.3059, 0.733, 0.3039, 0.6681, 0.3163, 0.6677, 0.3447, 0.7377, 0.3441, 0.6669, 0.3566, 0.6677, 0.3575, 0.7323, 0.3308, 0.8267, 0.3521, 0.8372, 0.3498, 0.8434, 0.3302, 0.841, 0.3737, 0.8476, 0.3498, 0.8434, 0.3521, 0.8372, 0.3302, 0.841, 0.311, 0.8411, 0.3089, 0.8351, 0.3308, 0.8267, 0.311, 0.8411, 0.2882, 0.8465, 0.3089, 0.8351, 0.3805, 0.9182, 0.3578, 0.9064, 0.3498, 0.8434, 0.3737, 0.8476, 0.3182, 0.7368, 0.3163, 0.6677, 0.3302, 0.6675, 0.3308, 0.7415, 0.3302, 0.6675, 0.3163, 0.6677, 0.3175, 0.6387, 0.3301, 0.639, 0.2981, 0.6273, 0.3112, 0.6272, 0.3175, 0.6387, 0.3046, 0.6386, 0.3441, 0.6669, 0.3302, 0.6675, 0.3301, 0.639, 0.3427, 0.6381, 0.3163, 0.6677, 0.3039, 0.6681, 0.3046, 0.6386, 0.3175, 0.6387, 0.3566, 0.6677, 0.3441, 0.6669, 0.3427, 0.6381, 0.3557, 0.6381, 0.6986, 0.9828, 0.6827, 0.9864, 0.6796, 0.9451, 0.6918, 0.9444, 0.6515, 0.9833, 0.6579, 0.9441, 0.6684, 0.9441, 0.6664, 0.9856, 0.6664, 0.9856, 0.6684, 0.9441, 0.6796, 0.9451, 0.6827, 0.9864, 0.6359, 0.982, 0.6464, 0.9445, 0.6579, 0.9441, 0.6515, 0.9833, 0.6684, 0.9441, 0.6579, 0.9441, 0.6469, 0.7895, 0.6664, 0.7876, 0.6796, 0.9451, 0.6684, 0.9441, 0.6664, 0.7876, 0.6874, 0.7889, 0.6579, 0.9441, 0.6464, 0.9445, 0.6262, 0.7922, 0.6469, 0.7895, 0.6918, 0.9444, 0.6796, 0.9451, 0.6874, 0.7889, 0.7085, 0.7916, 0.6367, 0.7736, 0.6573, 0.7724, 0.6469, 0.7895, 0.6262, 0.7922, 0.9844, 0.8083, 0.9218, 0.8451, 0.983, 0.8965, 0.9841, 0.8082, 0.9829, 0.8965, 0.9215, 0.8452, 0.3308, 0.7415, 0.3302, 0.6675, 0.3441, 0.6669, 0.3447, 0.7377, 0.8261, 0.7132, 0.8297, 0.6666, 0.8561, 0.6815, 0.7374, 0.9142, 0.7737, 0.8838, 0.7995, 0.8838, 0.7995, 0.9142, 0.7737, 0.8838, 0.7949, 0.8498, 0.7995, 0.8498, 0.7995, 0.8838, 0.9551, 0.727, 0.9523, 0.6904, 0.9589, 0.6891, 0.966, 0.7248, 0.9555, 0.7269, 0.9723, 0.7538, 0.9665, 0.7248, 0.7374, 0.9142, 0.7995, 0.9142, 0.7995, 0.9781, 0.7526, 0.6762, 0.7992, 0.6658, 0.7809, 0.6297, 0.8239, 0.6198, 0.859, 0.6254, 0.8414, 0.5951, 0.7992, 0.6658, 0.7809, 0.6297, 0.8096, 0.6059, 0.8261, 0.7132, 0.8297, 0.6666, 0.8107, 0.6676, 0.7938, 0.7261, 0.8297, 0.6666, 0.8239, 0.6198, 0.8107, 0.6676, 0.8414, 0.5951, 0.859, 0.6254, 0.8862, 0.6166, 0.7801, 0.7116, 0.7534, 0.7255, 0.7526, 0.6762, 0.7992, 0.6658, 0.8297, 0.6666, 0.8561, 0.6815, 0.859, 0.6254, 0.8297, 0.6666, 0.859, 0.6254, 0.8239, 0.6198, 0.9312, 0.5285, 0.9928, 0.561, 0.9108, 0.4613, 0.9617, 0.007192, 0.9108, 0.4613, 0.9928, 0.561, 0.9928, 0.01093, 0.9279, 0.05723, 0.9236, 0.03816, 0.9036, 0.03105, 0.8932, 0.0561, 0.8932, 0.0561, 0.9036, 0.03105, 0.895, 0.02642, 0.8781, 0.04869, 0.8595, 0.01942, 0.8781, 0.04869, 0.895, 0.02642, 0.879, 0.01307, 0.9279, 0.05723, 0.8932, 0.0561, 0.8927, 0.07293, 0.9273, 0.07406, 0.9236, 0.03816, 0.9267, 0.0282, 0.9069, 0.02182, 0.9036, 0.03105, 0.9236, 0.03816, 0.9279, 0.05723, 0.944, 0.05233, 0.9334, 0.03473, 0.5315, 0.9055, 0.541, 0.8267, 0.5162, 0.8303, 0.5072, 0.9133, 0.5741, 0.9817, 0.5823, 0.9295, 0.5585, 0.942, 0.5583, 0.982, 0.579, 0.7923, 0.5695, 0.6983, 0.5559, 0.6982, 0.5603, 0.7949, 0.5107, 0.9231, 0.5263, 0.984, 0.5424, 0.9815, 0.5345, 0.9295, 0.5741, 0.9817, 0.5902, 0.9842, 0.6063, 0.9235, 0.5823, 0.9295, 0.5585, 0.942, 0.5345, 0.9295, 0.5424, 0.9815, 0.5583, 0.982, 0.5603, 0.7949, 0.5559, 0.6982, 0.5432, 0.6998, 0.543, 0.7869, 0.543, 0.7869, 0.5432, 0.6998, 0.5309, 0.6996, 0.5218, 0.7812, 0.5576, 0.8977, 0.5604, 0.8238, 0.541, 0.8267, 0.5315, 0.9055, 0.584, 0.91, 0.579, 0.8244, 0.5604, 0.8238, 0.5576, 0.8977, 0.5955, 0.7798, 0.5832, 0.6992, 0.5695, 0.6983, 0.579, 0.7923, 0.5559, 0.6982, 0.5563, 0.5133, 0.5425, 0.5141, 0.5432, 0.6998, 0.5695, 0.6983, 0.5702, 0.5131, 0.5563, 0.5133, 0.5559, 0.6982, 0.5432, 0.6998, 0.5425, 0.5141, 0.5297, 0.5146, 0.5309, 0.6996, 0.5599, 0.81, 0.5604, 0.8238, 0.579, 0.8244, 0.5815, 0.8185, 0.6001, 0.8316, 0.5815, 0.8185, 0.579, 0.8244, 0.5604, 0.8238, 0.5599, 0.81, 0.5389, 0.8212, 0.541, 0.8267, 0.541, 0.8267, 0.5389, 0.8212, 0.5162, 0.8303, 0.6091, 0.9147, 0.6001, 0.8316, 0.579, 0.8244, 0.584, 0.91, 0.5832, 0.6992, 0.5827, 0.5145, 0.5702, 0.5131, 0.5695, 0.6983, 0.5297, 0.5146, 0.5425, 0.5141, 0.5442, 0.4851, 0.5316, 0.4837, 0.5563, 0.5133, 0.5563, 0.4866, 0.5442, 0.4851, 0.5425, 0.5141, 0.5702, 0.5131, 0.5827, 0.5145, 0.5813, 0.4835, 0.5684, 0.4846, 0.5265, 0.4721, 0.5316, 0.4837, 0.5442, 0.4851, 0.5392, 0.4734, 0.417, 0.9045, 0.4257, 0.8347, 0.4029, 0.841, 0.3926, 0.9123, 0.4603, 0.9829, 0.4681, 0.9306, 0.4443, 0.9433, 0.4444, 0.9831, 0.4625, 0.7939, 0.4566, 0.7176, 0.4435, 0.7196, 0.4448, 0.8021, 0.3967, 0.9242, 0.4124, 0.985, 0.4285, 0.9824, 0.4205, 0.9303, 0.4603, 0.9829, 0.4764, 0.9851, 0.4919, 0.9242, 0.4681, 0.9306, 0.4443, 0.9433, 0.4205, 0.9303, 0.4285, 0.9824, 0.4444, 0.9831, 0.4448, 0.8021, 0.4435, 0.7196, 0.4315, 0.717, 0.4271, 0.794, 0.4271, 0.794, 0.4315, 0.717, 0.419, 0.7148, 0.4095, 0.7817, 0.4434, 0.894, 0.4444, 0.8325, 0.4257, 0.8347, 0.417, 0.9045, 0.4691, 0.9064, 0.463, 0.8349, 0.4444, 0.8325, 0.4434, 0.894, 0.4794, 0.7807, 0.4697, 0.714, 0.4566, 0.7176, 0.4625, 0.7939, 0.5563, 0.5133, 0.5702, 0.5131, 0.5684, 0.4846, 0.5563, 0.4866, 0.4315, 0.717, 0.4275, 0.5914, 0.4157, 0.5898, 0.419, 0.7148, 0.4566, 0.7176, 0.4697, 0.714, 0.4681, 0.589, 0.4557, 0.5909, 0.4445, 0.8183, 0.4444, 0.8325, 0.463, 0.8349, 0.4656, 0.8291, 0.4853, 0.8421, 0.4656, 0.8291, 0.463, 0.8349, 0.4444, 0.8325, 0.4445, 0.8183, 0.4232, 0.8288, 0.4257, 0.8347, 0.4257, 0.8347, 0.4232, 0.8288, 0.4029, 0.841, 0.4938, 0.9137, 0.4853, 0.8421, 0.463, 0.8349, 0.4691, 0.9064, 0.4315, 0.717, 0.4435, 0.7196, 0.4417, 0.5939, 0.4275, 0.5914, 0.4417, 0.5939, 0.4399, 0.566, 0.4298, 0.5649, 0.4275, 0.5914, 0.4142, 0.5524, 0.4184, 0.5632, 0.4298, 0.5649, 0.4257, 0.554, 0.4557, 0.5909, 0.4515, 0.5628, 0.4399, 0.566, 0.4417, 0.5939, 0.4275, 0.5914, 0.4298, 0.5649, 0.4184, 0.5632, 0.4157, 0.5898, 0.4681, 0.589, 0.4635, 0.5606, 0.4515, 0.5628, 0.4557, 0.5909, 0.3055, 0.9163, 0.311, 0.8411, 0.2882, 0.8465, 0.2799, 0.9169, 0.3469, 0.9851, 0.3542, 0.9331, 0.3309, 0.9468, 0.331, 0.9863, 0.348, 0.8046, 0.3447, 0.7377, 0.3308, 0.7415, 0.3307, 0.8126, 0.2841, 0.9259, 0.299, 0.9864, 0.3152, 0.9847, 0.3078, 0.9328, 0.3469, 0.9851, 0.3631, 0.9865, 0.3778, 0.9259, 0.3542, 0.9331, 0.3309, 0.9468, 0.3078, 0.9328, 0.3152, 0.9847, 0.331, 0.9863, 0.3307, 0.8126, 0.3308, 0.7415, 0.3182, 0.7368, 0.3132, 0.8054, 0.3132, 0.8054, 0.3182, 0.7368, 0.3059, 0.733, 0.2956, 0.7925, 0.3303, 0.9019, 0.3302, 0.841, 0.311, 0.8411, 0.3055, 0.9163, 0.3578, 0.9064, 0.3498, 0.8434, 0.3302, 0.841, 0.3303, 0.9019, 0.3661, 0.792, 0.3575, 0.7323, 0.3447, 0.7377, 0.348, 0.8046, 0.4435, 0.7196, 0.4566, 0.7176, 0.4557, 0.5909, 0.4417, 0.5939, 0.3182, 0.7368, 0.3163, 0.6677, 0.3039, 0.6681, 0.3059, 0.733, 0.3447, 0.7377, 0.3575, 0.7323, 0.3566, 0.6677, 0.3441, 0.6669, 0.3308, 0.8267, 0.3302, 0.841, 0.3498, 0.8434, 0.3521, 0.8372, 0.3737, 0.8476, 0.3521, 0.8372, 0.3498, 0.8434, 0.3302, 0.841, 0.3308, 0.8267, 0.3089, 0.8351, 0.311, 0.8411, 0.311, 0.8411, 0.3089, 0.8351, 0.2882, 0.8465, 0.3805, 0.9182, 0.3737, 0.8476, 0.3498, 0.8434, 0.3578, 0.9064, 0.3182, 0.7368, 0.3308, 0.7415, 0.3302, 0.6675, 0.3163, 0.6677, 0.3302, 0.6675, 0.3301, 0.639, 0.3175, 0.6387, 0.3163, 0.6677, 0.2981, 0.6273, 0.3046, 0.6386, 0.3175, 0.6387, 0.3112, 0.6272, 0.3441, 0.6669, 0.3427, 0.6381, 0.3301, 0.639, 0.3302, 0.6675, 0.3163, 0.6677, 0.3175, 0.6387, 0.3046, 0.6386, 0.3039, 0.6681, 0.3566, 0.6677, 0.3557, 0.6381, 0.3427, 0.6381, 0.3441, 0.6669, 0.6986, 0.9828, 0.6918, 0.9444, 0.6796, 0.9451, 0.6827, 0.9864, 0.6515, 0.9833, 0.6664, 0.9856, 0.6684, 0.9441, 0.6579, 0.9441, 0.6664, 0.9856, 0.6827, 0.9864, 0.6796, 0.9451, 0.6684, 0.9441, 0.6359, 0.982, 0.6515, 0.9833, 0.6579, 0.9441, 0.6464, 0.9445, 0.6684, 0.9441, 0.6664, 0.7876, 0.6469, 0.7895, 0.6579, 0.9441, 0.6796, 0.9451, 0.6874, 0.7889, 0.6664, 0.7876, 0.6684, 0.9441, 0.6579, 0.9441, 0.6469, 0.7895, 0.6262, 0.7922, 0.6464, 0.9445, 0.6918, 0.9444, 0.7085, 0.7916, 0.6874, 0.7889, 0.6796, 0.9451, 0.6367, 0.7736, 0.6262, 0.7922, 0.6469, 0.7895, 0.6573, 0.7724, 0.3308, 0.7415, 0.3447, 0.7377, 0.3441, 0.6669, 0.3302, 0.6675, 0.8261, 0.7132, 0.8561, 0.6815, 0.8297, 0.6666, 0.7526, 0.6762, 0.7809, 0.6297, 0.7992, 0.6658, 0.9312, 0.5285, 0.9928, 0.561, 0.9108, 0.4613, 0.9617, 0.007192, 0.9108, 0.4613, 0.9928, 0.561, 0.9928, 0.01093, 0.9312, 0.5285, 0.9108, 0.4613, 0.9928, 0.561, 0.9617, 0.007192, 0.9928, 0.01093, 0.9928, 0.561, 0.9108, 0.4613, 0.6648, 0.3622, 0.6608, 0.3054, 0.7165, 0.3439, 0.7093, 0.223, 0.6627, 0.2195, 0.714, 0.18])
me_mob_wasp.materials.append(mat_wasp)
me_mob_wasp.use_remesh_fix_poles = True
me_mob_wasp.use_remesh_preserve_attributes = False
me_mob_wasp.update()
me_gib_wasp_head = bpy.data.meshes.new('gib-wasp-head')
me_gib_wasp_head.from_pydata([(2.154e-09, 0.06548, -0.05145), (2.154e-09, 0.03754, -0.1095), (-0.07434, 0.05203, 0.07326), (0.07434, 0.05203, 0.07326), (-0.08277, 0.05529, -0.01321), (0.08277, 0.05529, -0.01321), (2.154e-09, 0.06983, 0.06192), (0.08807, 0.007179, -0.05496), (0.06901, 0.01389, -0.1094), (0.04801, 0.006083, -0.1636), (0.01612, 0.02538, -0.1412), (0.0526, 0.03546, -0.08337), (-0.1063, 0.04376, 0.03485), (0.1063, 0.04376, 0.03485), (0.04338, -0.03435, -0.06504), (-0.04338, -0.03435, -0.06504), (-0.007791, -0.007791, -0.1157), (0.007791, -0.007791, -0.1157), (-0.08009, -0.03956, 0.1031), (0.08009, -0.03956, 0.1031), (-0.1044, -0.05573, -0.01857), (0.1044, -0.05573, -0.01857), (2.154e-09, -0.02644, 0.08474), (0.08807, -0.0332, -0.04053), (0.07391, -0.0092, -0.1103), (0.01449, 0.005776, -0.1794), (0.01612, -0.001643, -0.1191), (0.0526, -0.02873, -0.06957), (-0.1129, -0.04296, 0.09335), (-0.1271, -0.05535, 0.04307), (0.1271, -0.05535, 0.04307), (0.1129, -0.04296, 0.09335), (-0.01294, 0.02536, -0.1415), (0.01294, 0.02536, -0.1415), (-0.05182, 0.03758, -0.08109), (0.1151, -0.01487, -0.02935), (0.05182, 0.03758, -0.08109), (-0.1151, -0.01487, -0.02935), (-0.08174, 0.003502, 0.1122), (2.154e-09, 0.02775, 0.09287), (0.08174, 0.003502, 0.1122), (-0.1347, -0.01167, 0.03912), (-0.1184, -0.006064, 0.09659), (0.1184, -0.006064, 0.09659), (0.1347, -0.01167, 0.03912), (0.02995, 0.05352, 0.04034), (0.04499, 0.0509, 0.0261), (0.01634, 0.05878, 0.02415), (0.03281, 0.05617, 0.009501), (0.05174, 0.1124, 0.0444), (0.06274, 0.1037, 0.03597), (0.0416, 0.1126, 0.03016), (0.05429, 0.1033, 0.02142), (0.179, 0.2671, -0.07472), (0.1849, 0.2447, -0.09216), (0.1626, 0.259, -0.0983), (0.1691, 0.2344, -0.1155), (2.154e-09, 0.02536, -0.1415), (2.154e-09, -0.007791, -0.1157), (2.154e-09, -0.03435, -0.06504), (2.154e-09, -0.05573, -0.01857), (-0.08807, 0.007179, -0.05496), (-0.06901, 0.01389, -0.1094), (-0.04801, 0.006083, -0.1636), (-0.01612, 0.02538, -0.1412), (-0.0526, 0.03546, -0.08337), (-0.08807, -0.0332, -0.04053), (-0.07391, -0.0092, -0.1103), (-0.01449, 0.005776, -0.1794), (-0.01612, -0.001643, -0.1191), (-0.0526, -0.02873, -0.06957), (-0.02995, 0.05352, 0.04034), (-0.04499, 0.0509, 0.0261), (-0.01634, 0.05878, 0.02415), (-0.03281, 0.05617, 0.009501), (-0.05174, 0.1124, 0.0444), (-0.06274, 0.1037, 0.03597), (-0.0416, 0.1126, 0.03016), (-0.05429, 0.1033, 0.02142), (-0.179, 0.2671, -0.07472), (-0.1849, 0.2447, -0.09216), (-0.1626, 0.259, -0.0983), (-0.1691, 0.2344, -0.1155)], [], [(9, 25, 10), (6, 3, 13, 5), (24, 23, 27), (19, 21, 30, 31), (39, 22, 19, 40), (40, 19, 31, 43), (7, 23, 24, 8), (8, 24, 9), (43, 31, 30, 44), (57, 58, 16, 32), (44, 30, 21, 35), (32, 16, 15, 34), (35, 21, 14, 36), (34, 15, 20, 37), (37, 20, 29, 41), (36, 14, 17, 33), (41, 29, 28, 42), (25, 26, 10), (38, 18, 22, 39), (42, 28, 18, 38), (1, 33, 57), (0, 1, 32, 34), (5, 35, 36), (4, 0, 34), (1, 0, 36, 33), (6, 2, 38, 39), (3, 6, 39, 40), (12, 4, 37, 41), (12, 41, 42), (2, 42, 38), (3, 40, 43), (13, 3, 43), (5, 13, 44, 35), (4, 12, 2, 6), (59, 58, 17, 14), (29, 20, 18, 28), (9, 24, 26, 25), (8, 10, 11), (8, 9, 10), (37, 4, 34), (0, 5, 36), (2, 12, 42), (44, 13, 43), (60, 59, 14, 21), (22, 21, 19), (60, 21, 22), (18, 20, 22), (48, 47, 51, 52), (46, 50, 49, 45), (45, 49, 51, 47), (48, 52, 50, 46), (49, 50, 54, 53), (51, 49, 53, 55), (50, 52, 56, 54), (52, 51, 55, 56), (55, 53, 54, 56), (0, 4, 6), (0, 6, 5), (7, 8, 11), (20, 15, 59, 60), (15, 16, 58, 59), (33, 17, 58, 57), (32, 1, 57), (20, 60, 22), (26, 24, 27), (63, 64, 68), (67, 70, 66), (61, 62, 67, 66), (62, 63, 67), (68, 64, 69), (63, 68, 69, 67), (62, 65, 64), (62, 64, 63), (74, 78, 77, 73), (72, 71, 75, 76), (71, 73, 77, 75), (74, 72, 76, 78), (75, 79, 80, 76), (77, 81, 79, 75), (76, 80, 82, 78), (78, 82, 81, 77), (81, 82, 80, 79), (61, 65, 62), (69, 70, 67)])
me_gib_wasp_head.polygons.foreach_set('use_smooth', [True] * 84)
_k = set([(9, 24), (9, 25), (10, 25), (14, 17), (14, 21), (15, 16), (15, 20), (16, 58), (17, 58), (23, 24), (25, 26), (32, 34), (32, 57), (33, 36), (33, 57), (34, 37), (35, 36), (49, 50), (49, 51), (50, 52), (51, 52), (53, 54), (53, 55), (54, 56), (55, 56), (63, 67), (63, 68), (64, 68), (66, 67), (68, 69), (75, 76), (75, 77), (76, 78), (77, 78), (79, 80), (79, 81), (80, 82), (81, 82)])
me_gib_wasp_head.attributes.new('sharp_edge', 'BOOLEAN', 'EDGE').data.foreach_set('value', [ (min(e.vertices), max(e.vertices)) in _k for e in me_gib_wasp_head.edges])
_uv = me_gib_wasp_head.uv_layers.new(name='UVMap')
_uv.uv.foreach_set('vector', [0.8239, 0.6198, 0.8414, 0.5951, 0.859, 0.6254, 0.9829, 0.8965, 0.929, 0.9063, 0.9043, 0.8804, 0.9215, 0.8452, 0.7992, 0.6658, 0.8096, 0.6059, 0.7809, 0.6297, 0.7509, 0.9875, 0.7374, 0.9142, 0.7229, 0.9505, 0.7314, 0.9814, 0.9823, 0.9384, 0.9788, 0.9845, 0.9088, 0.9878, 0.9097, 0.9508, 0.9097, 0.9508, 0.8857, 0.9801, 0.8606, 0.9643, 0.8773, 0.9367, 0.8261, 0.7132, 0.7938, 0.7261, 0.8107, 0.6676, 0.8297, 0.6666, 0.8297, 0.6666, 0.8107, 0.6676, 0.8239, 0.6198, 0.8773, 0.9367, 0.8461, 0.9452, 0.8224, 0.9054, 0.8571, 0.8891, 0.9665, 0.7248, 0.9595, 0.6891, 0.9528, 0.6904, 0.9555, 0.7269, 0.8571, 0.8891, 0.8191, 0.8864, 0.8241, 0.8304, 0.8613, 0.8282, 0.8865, 0.6915, 0.8545, 0.7086, 0.8347, 0.7628, 0.8974, 0.753, 0.8613, 0.8282, 0.8241, 0.8304, 0.8342, 0.763, 0.897, 0.7531, 0.8974, 0.753, 0.8347, 0.7628, 0.8243, 0.8301, 0.8616, 0.8279, 0.8616, 0.8279, 0.8243, 0.8301, 0.8193, 0.8861, 0.8573, 0.8888, 0.897, 0.7531, 0.8342, 0.763, 0.854, 0.7089, 0.8859, 0.6917, 0.8573, 0.8888, 0.8225, 0.9051, 0.8462, 0.9449, 0.8774, 0.9365, 0.8414, 0.5951, 0.8862, 0.6166, 0.859, 0.6254, 0.9098, 0.9506, 0.9088, 0.9877, 0.9788, 0.9845, 0.9824, 0.9384, 0.8774, 0.9365, 0.8606, 0.9641, 0.8857, 0.9799, 0.9098, 0.9506, 0.9719, 0.7538, 0.9551, 0.727, 0.966, 0.7248, 0.9844, 0.8083, 0.9723, 0.7538, 0.9555, 0.7269, 0.9321, 0.7855, 0.9215, 0.8452, 0.8613, 0.8282, 0.9318, 0.7856, 0.9218, 0.8451, 0.9844, 0.8083, 0.9321, 0.7855, 0.9719, 0.7538, 0.9841, 0.8082, 0.9318, 0.7856, 0.9551, 0.727, 0.983, 0.8965, 0.9292, 0.9062, 0.9098, 0.9506, 0.9824, 0.9384, 0.929, 0.9063, 0.9829, 0.8965, 0.9823, 0.9384, 0.9097, 0.9508, 0.9045, 0.8803, 0.9218, 0.8451, 0.8616, 0.8279, 0.8573, 0.8888, 0.9045, 0.8803, 0.8573, 0.8888, 0.8774, 0.9365, 0.9292, 0.9062, 0.8774, 0.9365, 0.9098, 0.9506, 0.929, 0.9063, 0.9097, 0.9508, 0.8773, 0.9367, 0.9043, 0.8804, 0.929, 0.9063, 0.8773, 0.9367, 0.9215, 0.8452, 0.9043, 0.8804, 0.8571, 0.8891, 0.8613, 0.8282, 0.9218, 0.8451, 0.9045, 0.8803, 0.9292, 0.9062, 0.983, 0.8965, 0.7995, 0.8838, 0.7995, 0.8498, 0.7949, 0.8498, 0.7737, 0.8838, 0.7229, 0.9505, 0.7374, 0.9142, 0.7509, 0.9875, 0.7314, 0.9814, 0.7801, 0.7116, 0.7992, 0.6658, 0.7526, 0.6762, 0.7534, 0.7255, 0.8297, 0.6666, 0.859, 0.6254, 0.8561, 0.6815, 0.8297, 0.6666, 0.8239, 0.6198, 0.859, 0.6254, 0.8616, 0.8279, 0.9218, 0.8451, 0.9321, 0.7855, 0.9841, 0.8082, 0.9215, 0.8452, 0.9318, 0.7856, 0.9292, 0.9062, 0.9045, 0.8803, 0.8774, 0.9365, 0.8571, 0.8891, 0.9043, 0.8804, 0.8773, 0.9367, 0.7995, 0.9142, 0.7995, 0.8838, 0.7737, 0.8838, 0.7374, 0.9142, 0.7995, 0.9781, 0.7374, 0.9142, 0.7509, 0.9875, 0.7995, 0.9142, 0.7374, 0.9142, 0.7995, 0.9781, 0.7509, 0.9875, 0.7374, 0.9142, 0.7995, 0.9781, 0.6986, 0.9828, 0.6827, 0.9864, 0.6796, 0.9451, 0.6918, 0.9444, 0.6515, 0.9833, 0.6579, 0.9441, 0.6684, 0.9441, 0.6664, 0.9856, 0.6664, 0.9856, 0.6684, 0.9441, 0.6796, 0.9451, 0.6827, 0.9864, 0.6359, 0.982, 0.6464, 0.9445, 0.6579, 0.9441, 0.6515, 0.9833, 0.6684, 0.9441, 0.6579, 0.9441, 0.6469, 0.7895, 0.6664, 0.7876, 0.6796, 0.9451, 0.6684, 0.9441, 0.6664, 0.7876, 0.6874, 0.7889, 0.6579, 0.9441, 0.6464, 0.9445, 0.6262, 0.7922, 0.6469, 0.7895, 0.6918, 0.9444, 0.6796, 0.9451, 0.6874, 0.7889, 0.7085, 0.7916, 0.6367, 0.7736, 0.6573, 0.7724, 0.6469, 0.7895, 0.6262, 0.7922, 0.9844, 0.8083, 0.9218, 0.8451, 0.983, 0.8965, 0.9841, 0.8082, 0.9829, 0.8965, 0.9215, 0.8452, 0.8261, 0.7132, 0.8297, 0.6666, 0.8561, 0.6815, 0.7374, 0.9142, 0.7737, 0.8838, 0.7995, 0.8838, 0.7995, 0.9142, 0.7737, 0.8838, 0.7949, 0.8498, 0.7995, 0.8498, 0.7995, 0.8838, 0.9551, 0.727, 0.9523, 0.6904, 0.9589, 0.6891, 0.966, 0.7248, 0.9555, 0.7269, 0.9723, 0.7538, 0.9665, 0.7248, 0.7374, 0.9142, 0.7995, 0.9142, 0.7995, 0.9781, 0.7526, 0.6762, 0.7992, 0.6658, 0.7809, 0.6297, 0.8239, 0.6198, 0.859, 0.6254, 0.8414, 0.5951, 0.7992, 0.6658, 0.7809, 0.6297, 0.8096, 0.6059, 0.8261, 0.7132, 0.8297, 0.6666, 0.8107, 0.6676, 0.7938, 0.7261, 0.8297, 0.6666, 0.8239, 0.6198, 0.8107, 0.6676, 0.8414, 0.5951, 0.859, 0.6254, 0.8862, 0.6166, 0.7801, 0.7116, 0.7534, 0.7255, 0.7526, 0.6762, 0.7992, 0.6658, 0.8297, 0.6666, 0.8561, 0.6815, 0.859, 0.6254, 0.8297, 0.6666, 0.859, 0.6254, 0.8239, 0.6198, 0.6986, 0.9828, 0.6918, 0.9444, 0.6796, 0.9451, 0.6827, 0.9864, 0.6515, 0.9833, 0.6664, 0.9856, 0.6684, 0.9441, 0.6579, 0.9441, 0.6664, 0.9856, 0.6827, 0.9864, 0.6796, 0.9451, 0.6684, 0.9441, 0.6359, 0.982, 0.6515, 0.9833, 0.6579, 0.9441, 0.6464, 0.9445, 0.6684, 0.9441, 0.6664, 0.7876, 0.6469, 0.7895, 0.6579, 0.9441, 0.6796, 0.9451, 0.6874, 0.7889, 0.6664, 0.7876, 0.6684, 0.9441, 0.6579, 0.9441, 0.6469, 0.7895, 0.6262, 0.7922, 0.6464, 0.9445, 0.6918, 0.9444, 0.7085, 0.7916, 0.6874, 0.7889, 0.6796, 0.9451, 0.6367, 0.7736, 0.6262, 0.7922, 0.6469, 0.7895, 0.6573, 0.7724, 0.8261, 0.7132, 0.8561, 0.6815, 0.8297, 0.6666, 0.7526, 0.6762, 0.7809, 0.6297, 0.7992, 0.6658])
me_gib_wasp_head.materials.append(mat_wasp)
me_gib_wasp_head.use_remesh_fix_poles = True
me_gib_wasp_head.use_remesh_preserve_attributes = False
me_gib_wasp_head.use_mirror_x = True
me_gib_wasp_head.update()
me_gib_wasp_abdomen = bpy.data.meshes.new('gib-wasp-abdomen')
me_gib_wasp_abdomen.from_pydata([(0.1059, 0.06537, 0.02622), (-0.07396, 0.1776, -0.06669), (-0.08015, 0.1793, 0.01595), (-0.09771, 0.05859, -0.06308), (0.09771, 0.05859, -0.06308), (0.07396, 0.1776, -0.06669), (0.08015, 0.1793, 0.01595), (2.484e-10, 0.1754, -0.08667), (2.484e-10, -0.2666, -0.03089), (-0.1059, 0.06537, 0.02622), (-0.0566, -0.1627, -0.04213), (-0.06134, -0.1733, 0.01688), (0.0566, -0.1627, -0.04213), (0.06134, -0.1733, 0.01688), (2.484e-10, -0.1601, -0.05531), (-0.09534, -0.06234, 0.03139), (0.08797, -0.06115, -0.05504), (-0.08797, -0.06115, -0.05504), (0.09534, -0.06234, 0.03139), (2.484e-10, -0.06099, -0.0736), (2.484e-10, 0.0571, -0.0826), (2.484e-10, 0.2024, -0.04706), (-0.0476, 0.07065, 0.09634), (0.0476, 0.07065, 0.09634), (-0.03774, 0.174, 0.0769), (0.03774, 0.174, 0.0769), (0.03271, -0.1774, 0.05496), (-0.03271, -0.1774, 0.05496), (0.04194, -0.06213, 0.09637), (-0.04194, -0.06213, 0.09637)], [], [(3, 9, 2, 1), (1, 2, 21), (12, 13, 8), (7, 5, 4, 20), (14, 12, 8), (13, 26, 8), (10, 14, 8), (0, 23, 28, 18), (2, 24, 21), (17, 19, 14, 10), (8, 27, 11), (18, 28, 26, 13), (19, 16, 12, 14), (16, 18, 13, 12), (8, 11, 10), (4, 0, 18, 16), (20, 4, 16, 19), (6, 25, 23, 0), (21, 25, 6), (3, 20, 19, 17), (10, 11, 15, 17), (24, 2, 9, 22), (1, 7, 20, 3), (5, 6, 0, 4), (17, 15, 9, 3), (5, 7, 21), (6, 5, 21), (7, 1, 21), (29, 15, 11, 27), (24, 25, 21), (26, 27, 8), (24, 22, 23, 25), (29, 27, 26, 28), (22, 29, 28, 23), (22, 9, 15, 29)])
me_gib_wasp_abdomen.polygons.foreach_set('use_smooth', [True] * 35)
_k = set([(1, 21), (5, 21), (8, 10), (8, 12)])
me_gib_wasp_abdomen.attributes.new('sharp_edge', 'BOOLEAN', 'EDGE').data.foreach_set('value', [ (min(e.vertices), max(e.vertices)) in _k for e in me_gib_wasp_abdomen.edges])
_uv = me_gib_wasp_abdomen.uv_layers.new(name='UVMap')
_uv.uv.foreach_set('vector', [0.2913, 0.4165, 0.2992, 0.3525, 0.3929, 0.3582, 0.3876, 0.432, 0.3876, 0.432, 0.3929, 0.3582, 0.4589, 0.4241, 0.1148, 0.1311, 0.119, 0.1844, 0.0135, 0.1614, 0.3828, 0.007192, 0.3866, 0.07599, 0.2893, 0.09376, 0.2764, 0.01111, 0.09425, 0.08285, 0.1148, 0.1311, 0.007686, 0.1296, 0.119, 0.1844, 0.1196, 0.2262, 0.01318, 0.1918, 0.1152, 0.3822, 0.09569, 0.4313, 0.007192, 0.3864, 0.2981, 0.1581, 0.3038, 0.2221, 0.2149, 0.2278, 0.2101, 0.1712, 0.3929, 0.3582, 0.3913, 0.2907, 0.4876, 0.3628, 0.2031, 0.4028, 0.1778, 0.4721, 0.09569, 0.4313, 0.1152, 0.3822, 0.009621, 0.3226, 0.118, 0.2852, 0.1183, 0.328, 0.2101, 0.1712, 0.2149, 0.2278, 0.1196, 0.2262, 0.119, 0.1844, 0.1746, 0.04041, 0.2012, 0.109, 0.1148, 0.1311, 0.09425, 0.08285, 0.2012, 0.109, 0.2101, 0.1712, 0.119, 0.1844, 0.1148, 0.1311, 0.01177, 0.3537, 0.1183, 0.328, 0.1152, 0.3822, 0.2893, 0.09376, 0.2981, 0.1581, 0.2101, 0.1712, 0.2012, 0.109, 0.2764, 0.01111, 0.2893, 0.09376, 0.2012, 0.109, 0.1746, 0.04041, 0.3938, 0.1509, 0.3937, 0.2203, 0.3038, 0.2221, 0.2981, 0.1581, 0.4912, 0.1441, 0.3937, 0.2203, 0.3938, 0.1509, 0.2913, 0.4165, 0.2801, 0.4989, 0.1778, 0.4721, 0.2031, 0.4028, 0.1152, 0.3822, 0.1183, 0.328, 0.2113, 0.3401, 0.2031, 0.4028, 0.3913, 0.2907, 0.3929, 0.3582, 0.2992, 0.3525, 0.3048, 0.2891, 0.3876, 0.432, 0.3854, 0.5002, 0.2801, 0.4989, 0.2913, 0.4165, 0.3866, 0.07599, 0.3938, 0.1509, 0.2981, 0.1581, 0.2893, 0.09376, 0.2031, 0.4028, 0.2113, 0.3401, 0.2992, 0.3525, 0.2913, 0.4165, 0.3866, 0.07599, 0.3828, 0.007192, 0.4252, 0.01479, 0.3938, 0.1509, 0.3866, 0.07599, 0.4594, 0.08226, 0.3854, 0.5002, 0.3876, 0.432, 0.4273, 0.4916, 0.2163, 0.2831, 0.2113, 0.3401, 0.1183, 0.328, 0.118, 0.2852, 0.3913, 0.2907, 0.3937, 0.2203, 0.5111, 0.2596, 0.1196, 0.2262, 0.118, 0.2852, 0.007192, 0.2526, 0.3913, 0.2907, 0.3048, 0.2891, 0.3038, 0.2221, 0.3937, 0.2203, 0.2163, 0.2831, 0.118, 0.2852, 0.1196, 0.2262, 0.2149, 0.2278, 0.3048, 0.2891, 0.2163, 0.2831, 0.2149, 0.2278, 0.3038, 0.2221, 0.3048, 0.2891, 0.2992, 0.3525, 0.2113, 0.3401, 0.2163, 0.2831])
me_gib_wasp_abdomen.materials.append(mat_wasp)
me_gib_wasp_abdomen.use_remesh_fix_poles = True
me_gib_wasp_abdomen.use_remesh_preserve_attributes = False
me_gib_wasp_abdomen.use_mirror_x = True
me_gib_wasp_abdomen.update()
me_gib_wasp_wing_r = bpy.data.meshes.new('gib-wasp-wing-r')
me_gib_wasp_wing_r.from_pydata([(0.01944, 0.2048, 0.004788), (0.04957, -0.3583, -0.004409), (0.01952, -0.4397, -0.005373), (-0.05866, -0.4753, -0.005105), (-0.01911, 0.2024, 0.00516), (0.02503, 0.2022, -0.01286), (0.02529, 0.2019, 0.01165), (-0.02504, 0.1988, 0.01213), (-0.0253, 0.1991, -0.01237), (-0.01963, 0.2266, 0.0104), (0.009083, 0.2378, 0.009965), (0.008622, 0.2385, -0.004264), (-0.01957, 0.2274, -0.004765), (0.01944, 0.2048, 0.004788), (0.04957, -0.3583, -0.004409), (0.01952, -0.4397, -0.005373), (-0.05866, -0.4753, -0.005105), (-0.01911, 0.2024, 0.00516)], [], [(2, 1, 3), (0, 4, 3, 1), (7, 6, 10, 9), (6, 5, 11, 10), (8, 12, 11, 5), (7, 8, 5, 6), (9, 10, 11, 12), (9, 12, 8, 7), (15, 16, 14), (13, 14, 16, 17)])
me_gib_wasp_wing_r.polygons.foreach_set('use_smooth', [True] * 10)
_k = set([(5, 6), (5, 8), (6, 7), (7, 8)])
me_gib_wasp_wing_r.attributes.new('sharp_edge', 'BOOLEAN', 'EDGE').data.foreach_set('value', [ (min(e.vertices), max(e.vertices)) in _k for e in me_gib_wasp_wing_r.edges])
_uv = me_gib_wasp_wing_r.uv_layers.new(name='UVMap')
_uv.uv.foreach_set('vector', [0.9312, 0.5285, 0.9108, 0.4613, 0.9928, 0.561, 0.9617, 0.007192, 0.9928, 0.01093, 0.9928, 0.561, 0.9108, 0.4613, 0.9279, 0.05723, 0.8932, 0.0561, 0.9036, 0.03105, 0.9236, 0.03816, 0.8932, 0.0561, 0.8781, 0.04869, 0.895, 0.02642, 0.9036, 0.03105, 0.8595, 0.01942, 0.879, 0.01307, 0.895, 0.02642, 0.8781, 0.04869, 0.9279, 0.05723, 0.9273, 0.07406, 0.8927, 0.07293, 0.8932, 0.0561, 0.9236, 0.03816, 0.9036, 0.03105, 0.9069, 0.02182, 0.9267, 0.0282, 0.9236, 0.03816, 0.9334, 0.03473, 0.944, 0.05233, 0.9279, 0.05723, 0.9312, 0.5285, 0.9928, 0.561, 0.9108, 0.4613, 0.9617, 0.007192, 0.9108, 0.4613, 0.9928, 0.561, 0.9928, 0.01093])
me_gib_wasp_wing_r.materials.append(mat_wasp)
me_gib_wasp_wing_r.use_remesh_fix_poles = True
me_gib_wasp_wing_r.use_remesh_preserve_attributes = False
me_gib_wasp_wing_r.use_mirror_x = True
me_gib_wasp_wing_r.update()
me_gib_wasp_wing_l = bpy.data.meshes.new('gib-wasp-wing-l')
me_gib_wasp_wing_l.from_pydata([(-0.01944, 0.2048, 0.004788), (-0.04957, -0.3583, -0.004409), (-0.01952, -0.4397, -0.005373), (0.05866, -0.4753, -0.005105), (0.01911, 0.2024, 0.00516), (-0.02503, 0.2022, -0.01286), (-0.02529, 0.2019, 0.01165), (0.02504, 0.1988, 0.01213), (0.0253, 0.1991, -0.01237), (0.01963, 0.2266, 0.0104), (-0.009083, 0.2378, 0.009965), (-0.008622, 0.2385, -0.004264), (0.01957, 0.2274, -0.004765), (-0.01944, 0.2048, 0.004788), (-0.04957, -0.3583, -0.004409), (-0.01952, -0.4397, -0.005373), (0.05866, -0.4753, -0.005105), (0.01911, 0.2024, 0.00516)], [], [(2, 3, 1), (0, 1, 3, 4), (7, 9, 10, 6), (6, 10, 11, 5), (8, 5, 11, 12), (7, 6, 5, 8), (9, 12, 11, 10), (9, 7, 8, 12), (15, 14, 16), (13, 17, 16, 14)])
me_gib_wasp_wing_l.polygons.foreach_set('use_smooth', [True] * 10)
_k = set([(5, 6), (5, 8), (6, 7), (7, 8)])
me_gib_wasp_wing_l.attributes.new('sharp_edge', 'BOOLEAN', 'EDGE').data.foreach_set('value', [ (min(e.vertices), max(e.vertices)) in _k for e in me_gib_wasp_wing_l.edges])
_uv = me_gib_wasp_wing_l.uv_layers.new(name='UVMap')
_uv.uv.foreach_set('vector', [0.9312, 0.5285, 0.9928, 0.561, 0.9108, 0.4613, 0.9617, 0.007192, 0.9108, 0.4613, 0.9928, 0.561, 0.9928, 0.01093, 0.9279, 0.05723, 0.9236, 0.03816, 0.9036, 0.03105, 0.8932, 0.0561, 0.8932, 0.0561, 0.9036, 0.03105, 0.895, 0.02642, 0.8781, 0.04869, 0.8595, 0.01942, 0.8781, 0.04869, 0.895, 0.02642, 0.879, 0.01307, 0.9279, 0.05723, 0.8932, 0.0561, 0.8927, 0.07293, 0.9273, 0.07406, 0.9236, 0.03816, 0.9267, 0.0282, 0.9069, 0.02182, 0.9036, 0.03105, 0.9236, 0.03816, 0.9279, 0.05723, 0.944, 0.05233, 0.9334, 0.03473, 0.9312, 0.5285, 0.9108, 0.4613, 0.9928, 0.561, 0.9617, 0.007192, 0.9928, 0.01093, 0.9928, 0.561, 0.9108, 0.4613])
me_gib_wasp_wing_l.materials.append(mat_wasp)
me_gib_wasp_wing_l.use_remesh_fix_poles = True
me_gib_wasp_wing_l.use_remesh_preserve_attributes = False
me_gib_wasp_wing_l.use_mirror_x = True
me_gib_wasp_wing_l.update()
me_gib_wasp_mid = bpy.data.meshes.new('gib-wasp-mid')
me_gib_wasp_mid.from_pydata([(-0.08045, 0.08869, -0.01918), (-0.08198, 0.08107, 0.02638), (-1.028e-09, -0.1072, -0.07508), (0.08045, 0.08869, -0.01918), (0.08198, 0.08107, 0.02638), (-0.08695, 0.04634, -0.06679), (-0.09924, 0.03749, 0.04619), (0.08695, 0.04634, -0.06679), (-1.028e-09, 0.1021, -0.0311), (0.09924, 0.03749, 0.04619), (-0.05644, -0.08061, -0.08206), (-0.07536, -0.0193, -0.08146), (-0.09669, -0.03706, 0.04352), (-0.06771, -0.08959, 0.0136), (0.07536, -0.0193, -0.08146), (0.05644, -0.08061, -0.08206), (0.06771, -0.08959, 0.0136), (0.09669, -0.03706, 0.04352), (-1.028e-09, 0.05268, -0.08413), (-1.028e-09, -0.07929, -0.1024), (-1.028e-09, -0.02045, -0.1024), (-0.04887, 0.101, 0.06973), (0.04887, 0.101, 0.06973), (0.06642, 0.03799, 0.0922), (-0.06642, 0.03799, 0.0922), (-0.04639, -0.0958, 0.0671), (0.04639, -0.0958, 0.0671), (0.0542, -0.04406, 0.08836), (-0.0542, -0.04406, 0.08836), (0.01969, -0.03449, -0.0902), (0.02886, -0.05106, -0.07931), (0.02839, -0.02078, -0.07562), (0.03715, -0.03724, -0.06541), (0.0821, -0.02788, -0.1465), (0.08061, -0.05474, -0.1273), (0.08053, -0.006479, -0.1213), (0.07954, -0.03384, -0.0977), (0.02292, 0.06929, -0.04105), (0.0321, 0.05272, -0.03016), (0.03162, 0.083, -0.02647), (0.04039, 0.06654, -0.01626), (0.08118, 0.0763, -0.1006), (0.08013, 0.04944, -0.08134), (0.08006, 0.0977, -0.0754), (0.07959, 0.07033, -0.05173), (-0.01969, -0.03449, -0.0902), (-0.02886, -0.05106, -0.07931), (-0.02839, -0.02078, -0.07562), (-0.03715, -0.03724, -0.06541), (-0.0821, -0.02788, -0.1465), (-0.08061, -0.05474, -0.1273), (-0.08053, -0.006479, -0.1213), (-0.07954, -0.03384, -0.0977), (-0.02292, 0.06929, -0.04105), (-0.0321, 0.05272, -0.03016), (-0.03162, 0.083, -0.02647), (-0.04039, 0.06654, -0.01626), (-0.08118, 0.0763, -0.1006), (-0.08013, 0.04944, -0.08134), (-0.08006, 0.0977, -0.0754), (-0.07959, 0.07033, -0.05173)], [], [(21, 1, 6, 24), (16, 26, 2), (5, 6, 1, 0), (3, 4, 9, 7), (17, 14, 7, 9), (25, 28, 12), (14, 20, 18, 7), (8, 3, 7, 18), (6, 5, 11, 12), (15, 16, 2), (2, 13, 10), (19, 15, 2), (19, 10, 11, 20), (16, 15, 14, 17), (10, 13, 12, 11), (20, 11, 5, 18), (15, 19, 20, 14), (26, 16, 17), (10, 19, 2), (4, 22, 23, 9), (0, 8, 18, 5), (27, 17, 9, 23), (12, 28, 24, 6), (21, 22, 8), (26, 27, 28, 25), (25, 2, 26), (27, 23, 24, 28), (21, 24, 23, 22), (25, 13, 2), (21, 8, 0), (22, 4, 3), (8, 22, 3), (1, 21, 0), (13, 25, 12), (27, 26, 17), (31, 32, 36, 35), (33, 34, 30, 29), (31, 35, 33, 29), (36, 32, 30, 34), (39, 40, 44, 43), (41, 42, 38, 37), (39, 43, 41, 37), (44, 40, 38, 42), (47, 51, 52, 48), (49, 45, 46, 50), (47, 45, 49, 51), (52, 50, 46, 48), (55, 59, 60, 56), (57, 53, 54, 58), (55, 53, 57, 59), (60, 58, 54, 56)])
me_gib_wasp_mid.polygons.foreach_set('use_smooth', [True] * 51)
_k = set([(2, 10), (2, 15)])
me_gib_wasp_mid.attributes.new('sharp_edge', 'BOOLEAN', 'EDGE').data.foreach_set('value', [ (min(e.vertices), max(e.vertices)) in _k for e in me_gib_wasp_mid.edges])
_uv = me_gib_wasp_mid.uv_layers.new(name='UVMap')
_uv.uv.foreach_set('vector', [0.8194, 0.3037, 0.8011, 0.3477, 0.7671, 0.3415, 0.7674, 0.3055, 0.6628, 0.1648, 0.6627, 0.2195, 0.5697, 0.1126, 0.7776, 0.4162, 0.7671, 0.3415, 0.8011, 0.3477, 0.8154, 0.3834, 0.8119, 0.1348, 0.7995, 0.1723, 0.7644, 0.1806, 0.7714, 0.104, 0.714, 0.18, 0.7236, 0.08806, 0.7714, 0.104, 0.7644, 0.1806, 0.6608, 0.3054, 0.7105, 0.3001, 0.7165, 0.3439, 0.7236, 0.08806, 0.7245, 0.02375, 0.793, 0.03502, 0.7714, 0.104, 0.8548, 0.06969, 0.8119, 0.1348, 0.7714, 0.104, 0.793, 0.03502, 0.7671, 0.3415, 0.7776, 0.4162, 0.7311, 0.4351, 0.7165, 0.3439, 0.6721, 0.07884, 0.6628, 0.1648, 0.6161, 0.07527, 0.6243, 0.4554, 0.6648, 0.3622, 0.6802, 0.4479, 0.6719, 0.02514, 0.6721, 0.07884, 0.6381, 0.03416, 0.6838, 0.5014, 0.6802, 0.4479, 0.7311, 0.4351, 0.7364, 0.4991, 0.6628, 0.1648, 0.6721, 0.07884, 0.7236, 0.08806, 0.714, 0.18, 0.6802, 0.4479, 0.6648, 0.3622, 0.7165, 0.3439, 0.7311, 0.4351, 0.7364, 0.4991, 0.7311, 0.4351, 0.7776, 0.4162, 0.8036, 0.4832, 0.6721, 0.07884, 0.6719, 0.02514, 0.7245, 0.02375, 0.7236, 0.08806, 0.6627, 0.2195, 0.6628, 0.1648, 0.714, 0.18, 0.6802, 0.4479, 0.6838, 0.5014, 0.6494, 0.4948, 0.7995, 0.1723, 0.822, 0.2174, 0.7656, 0.2176, 0.7644, 0.1806, 0.8154, 0.3834, 0.8622, 0.4447, 0.8036, 0.4832, 0.7776, 0.4162, 0.7093, 0.223, 0.714, 0.18, 0.7644, 0.1806, 0.7656, 0.2176, 0.7165, 0.3439, 0.7105, 0.3001, 0.7674, 0.3055, 0.7671, 0.3415, 0.8194, 0.3037, 0.822, 0.2174, 0.9098, 0.2632, 0.6627, 0.2195, 0.7093, 0.223, 0.7105, 0.3001, 0.6608, 0.3054, 0.6608, 0.3054, 0.5297, 0.2596, 0.6627, 0.2195, 0.7093, 0.223, 0.7656, 0.2176, 0.7674, 0.3055, 0.7105, 0.3001, 0.8194, 0.3037, 0.7674, 0.3055, 0.7656, 0.2176, 0.822, 0.2174, 0.6608, 0.3054, 0.6648, 0.3622, 0.5718, 0.4231, 0.8194, 0.3037, 0.8837, 0.3723, 0.8154, 0.3834, 0.822, 0.2174, 0.7995, 0.1723, 0.8119, 0.1348, 0.8837, 0.1412, 0.822, 0.2174, 0.8119, 0.1348, 0.8011, 0.3477, 0.8194, 0.3037, 0.8154, 0.3834, 0.6648, 0.3622, 0.6608, 0.3054, 0.7165, 0.3439, 0.7093, 0.223, 0.6627, 0.2195, 0.714, 0.18, 0.4603, 0.9829, 0.4444, 0.9831, 0.4443, 0.9433, 0.4681, 0.9306, 0.3967, 0.9242, 0.4205, 0.9303, 0.4285, 0.9824, 0.4124, 0.985, 0.4603, 0.9829, 0.4681, 0.9306, 0.4919, 0.9242, 0.4764, 0.9851, 0.4443, 0.9433, 0.4444, 0.9831, 0.4285, 0.9824, 0.4205, 0.9303, 0.3469, 0.9851, 0.331, 0.9863, 0.3309, 0.9468, 0.3542, 0.9331, 0.2841, 0.9259, 0.3078, 0.9328, 0.3152, 0.9847, 0.299, 0.9864, 0.3469, 0.9851, 0.3542, 0.9331, 0.3778, 0.9259, 0.3631, 0.9865, 0.3309, 0.9468, 0.331, 0.9863, 0.3152, 0.9847, 0.3078, 0.9328, 0.4603, 0.9829, 0.4681, 0.9306, 0.4443, 0.9433, 0.4444, 0.9831, 0.3967, 0.9242, 0.4124, 0.985, 0.4285, 0.9824, 0.4205, 0.9303, 0.4603, 0.9829, 0.4764, 0.9851, 0.4919, 0.9242, 0.4681, 0.9306, 0.4443, 0.9433, 0.4205, 0.9303, 0.4285, 0.9824, 0.4444, 0.9831, 0.3469, 0.9851, 0.3542, 0.9331, 0.3309, 0.9468, 0.331, 0.9863, 0.2841, 0.9259, 0.299, 0.9864, 0.3152, 0.9847, 0.3078, 0.9328, 0.3469, 0.9851, 0.3631, 0.9865, 0.3778, 0.9259, 0.3542, 0.9331, 0.3309, 0.9468, 0.3078, 0.9328, 0.3152, 0.9847, 0.331, 0.9863])
me_gib_wasp_mid.materials.append(mat_wasp)
me_gib_wasp_mid.use_remesh_fix_poles = True
me_gib_wasp_mid.use_remesh_preserve_attributes = False
me_gib_wasp_mid.update()
arm_mob_wasp_armature = bpy.data.armatures.new('mob-wasp-armature')  # bones are not reproduced

# ---- objects
ob_mob_wasp = bpy.data.objects.new('mob-wasp', me_mob_wasp)
ob_gib_wasp_head = bpy.data.objects.new('gib-wasp-head', me_gib_wasp_head)
ob_gib_wasp_abdomen = bpy.data.objects.new('gib-wasp-abdomen', me_gib_wasp_abdomen)
ob_gib_wasp_wing_r = bpy.data.objects.new('gib-wasp-wing-r', me_gib_wasp_wing_r)
ob_gib_wasp_wing_l = bpy.data.objects.new('gib-wasp-wing-l', me_gib_wasp_wing_l)
ob_gib_wasp_mid = bpy.data.objects.new('gib-wasp-mid', me_gib_wasp_mid)
ob_mob_wasp_armature = bpy.data.objects.new('mob-wasp-armature', arm_mob_wasp_armature)

# ---- transforms, parenting, visibility, modifiers, constraints
ob_mob_wasp.parent = ob_mob_wasp_armature
ob_mob_wasp.location = (0.0, 0.0, 0.0)
_vg = ob_mob_wasp.vertex_groups.new(name='body')
_vg.add([0, 1, 2, 3, 4, 5, 6, 7, 8, 9, 10, 11, 12, 13, 14, 15, 16, 17, 18, 19, 20, 21, 22, 23, 24, 25, 26, 27, 28, 29, 30, 31, 32, 33, 34, 35, 36, 37, 38, 39, 40, 41, 42, 43, 44, 45, 46, 47, 48, 49, 50, 51, 52, 53, 54, 55, 56, 57, 58, 59, 60, 61, 62, 63, 64, 65, 66, 67, 68, 69, 70, 71, 72, 73, 198, 199, 200, 201, 202, 203, 204, 205, 206, 207, 208, 209, 210, 211, 212, 213, 214, 215, 216, 217, 218, 219, 220, 221, 222, 223, 318, 319, 320, 321, 322, 323, 324, 325, 326, 327, 328, 329], 1.0, 'REPLACE')
_vg = ob_mob_wasp.vertex_groups.new(name='abdomen')
_vg.add([74, 75, 76, 77, 78, 79, 80, 81, 82, 83, 84, 85, 86, 87, 88, 89, 90, 91, 92, 93, 94, 95, 96, 97, 98, 99, 100, 101, 102, 103], 1.0, 'REPLACE')
_vg = ob_mob_wasp.vertex_groups.new(name='wing-r')
_vg.add([104, 105, 106, 107, 108, 109, 110, 111, 112, 113, 114, 115, 116, 330, 331, 332, 333, 334], 1.0, 'REPLACE')
_vg = ob_mob_wasp.vertex_groups.new(name='leg-2-r')
_vg.add([144, 145, 146, 147, 148, 149, 150, 151, 152, 153, 154, 155, 156, 157, 158, 159, 160, 161, 162, 163, 164, 165, 166, 167, 168, 169, 170], 1.0, 'REPLACE')
_vg = ob_mob_wasp.vertex_groups.new(name='leg-1-r')
_vg.add([171, 172, 173, 174, 175, 176, 177, 178, 179, 180, 181, 182, 183, 184, 185, 186, 187, 188, 189, 190, 191, 192, 193, 194, 195, 196, 197], 1.0, 'REPLACE')
_vg = ob_mob_wasp.vertex_groups.new(name='leg-3-r')
_vg.add([117, 118, 119, 120, 121, 122, 123, 124, 125, 126, 127, 128, 129, 130, 131, 132, 133, 134, 135, 136, 137, 138, 139, 140, 141, 142, 143], 1.0, 'REPLACE')
_vg = ob_mob_wasp.vertex_groups.new(name='wing-l')
_vg.add([224, 225, 226, 227, 228, 229, 230, 231, 232, 233, 234, 235, 236, 335, 336, 337, 338, 339], 1.0, 'REPLACE')
_vg = ob_mob_wasp.vertex_groups.new(name='leg-2-l')
_vg.add([264, 265, 266, 267, 268, 269, 270, 271, 272, 273, 274, 275, 276, 277, 278, 279, 280, 281, 282, 283, 284, 285, 286, 287, 288, 289, 290], 1.0, 'REPLACE')
_vg = ob_mob_wasp.vertex_groups.new(name='leg-1-l')
_vg.add([291, 292, 293, 294, 295, 296, 297, 298, 299, 300, 301, 302, 303, 304, 305, 306, 307, 308, 309, 310, 311, 312, 313, 314, 315, 316, 317], 1.0, 'REPLACE')
_vg = ob_mob_wasp.vertex_groups.new(name='leg-3-l')
_vg.add([237, 238, 239, 240, 241, 242, 243, 244, 245, 246, 247, 248, 249, 250, 251, 252, 253, 254, 255, 256, 257, 258, 259, 260, 261, 262, 263], 1.0, 'REPLACE')
_m = ob_mob_wasp.modifiers.new('EdgeSplit', 'EDGE_SPLIT')
_m.use_edge_angle = False
_m = ob_mob_wasp.modifiers.new('Armature', 'ARMATURE')
_m.object = ob_mob_wasp_armature
ob_gib_wasp_head.location = (-2.0, 0.1516, 0.5251)
ob_gib_wasp_head.use_mesh_mirror_x = True
_m = ob_gib_wasp_head.modifiers.new('EdgeSplit', 'EDGE_SPLIT')
_m.use_edge_angle = False
ob_gib_wasp_abdomen.location = (-2.0, -0.3142, 0.4797)
ob_gib_wasp_abdomen.use_mesh_mirror_x = True
_m = ob_gib_wasp_abdomen.modifiers.new('EdgeSplit', 'EDGE_SPLIT')
_m.use_edge_angle = False
ob_gib_wasp_wing_r.location = (-1.872, -0.1724, 0.6425)
ob_gib_wasp_wing_r.use_mesh_mirror_x = True
_m = ob_gib_wasp_wing_r.modifiers.new('EdgeSplit', 'EDGE_SPLIT')
_m.use_edge_angle = False
ob_gib_wasp_wing_l.location = (-2.128, -0.1724, 0.6425)
ob_gib_wasp_wing_l.use_mesh_mirror_x = True
_m = ob_gib_wasp_wing_l.modifiers.new('EdgeSplit', 'EDGE_SPLIT')
_m.use_edge_angle = False
ob_gib_wasp_mid.location = (-2.0, -0.0006354, 0.5209)
_m = ob_gib_wasp_mid.modifiers.new('EdgeSplit', 'EDGE_SPLIT')
_m.use_edge_angle = False
ob_mob_wasp_armature.location = (0.0, 0.0, 0.0)

# ---- collection membership
col_collection.objects.link(ob_mob_wasp)
col_collection.objects.link(ob_gib_wasp_head)
col_collection.objects.link(ob_gib_wasp_abdomen)
col_collection.objects.link(ob_gib_wasp_wing_r)
col_collection.objects.link(ob_gib_wasp_wing_l)
col_collection.objects.link(ob_gib_wasp_mid)
col_collection.objects.link(ob_mob_wasp_armature)

# ---- scene / render settings (as saved in the file)
scene.frame_start = 0; scene.frame_end = 250; scene.frame_set(0)
scene.render.engine = 'CYCLES'
scene.render.fps = 30
scene.cycles.use_denoising = False
scene.cycles.samples = 128
scene.cycles.sampling_pattern = 'TABULATED_SOBOL'
scene.cycles.use_adaptive_sampling = False
scene.cycles.use_light_tree = False
scene.cycles.bake_type = 'DIFFUSE'
scene.view_settings.view_transform = 'Filmic'
bpy.context.view_layer.update()

# ---- added for rendering (the .blend has no active camera and no usable light): camera, sun
cam_auto = bpy.data.cameras.new('AutoCamera')
cam_auto.lens = 50.0
cam_auto.sensor_width = 36.0
cam_auto.clip_end = 1000.0
ob_auto_camera = bpy.data.objects.new('AutoCamera', cam_auto)
scene.collection.objects.link(ob_auto_camera)
ob_auto_camera.location = (1.79577, -3.35377, 2.37905)
ob_auto_camera.rotation_euler = (1.09748, -7.21219e-08, 0.694738)
scene.camera = ob_auto_camera
light_auto_sun = bpy.data.lights.new('AutoSun', 'SUN')
light_auto_sun.energy = 3.0
light_auto_sun.angle = 0.0523599
ob_auto_sun = bpy.data.objects.new('AutoSun', light_auto_sun)
scene.collection.objects.link(ob_auto_sun)
ob_auto_sun.rotation_euler = (0.872665, 0.174533, 0.523599)
bpy.context.view_layer.update()
